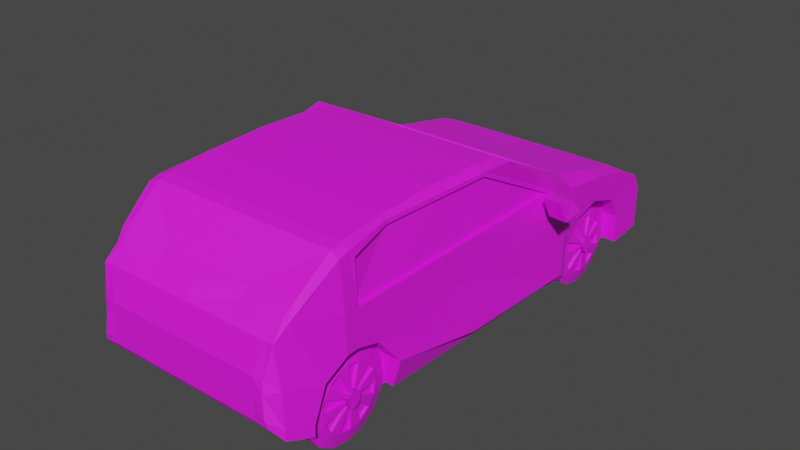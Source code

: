 # Source: car.blend  (saved by Blender 2.91.10; exported with 4.5.12 LTS)
import bpy
from mathutils import Matrix  # noqa: F401  (used for matrix-valued properties, if any)

bpy.ops.wm.read_factory_settings(use_empty=True)
scene = bpy.context.scene
scene.name = 'Scene'

# ---- collections
col_collection = bpy.data.collections.new('Collection'); scene.collection.children.link(col_collection)

# ---- images (referenced by path relative to the original .blend; pixels are not part of the script)
import os
ASSET_DIR = os.environ.get("B2B_ASSET_DIR", "")  # directory of the original .blend (textures are referenced by path, not embedded)
HERE = os.path.dirname(os.path.abspath(__file__))  # packed textures are extracted next to this script under _unpacked/

def load_image(name, relpath, width, height, colorspace="sRGB"):
    """Load a texture the original file referenced (path relative to the .blend, or extracted next to this script)."""
    p = next((c for c in (os.path.join(HERE, relpath), os.path.join(ASSET_DIR, relpath)) if relpath and os.path.exists(c)), "")
    if p:
        img = bpy.data.images.load(p, check_existing=True)
        img.name = name
    else:  # same state as the original file: an image datablock whose file is absent (Cycles renders it pink)
        img = bpy.data.images.new(name, width, height)
        img.source = "FILE"
        img.filepath = "//" + (relpath or name)
    img.colorspace_settings.name = colorspace
    return img
img_mask = load_image('mask', 'car.png', 1024, 1024, 'sRGB')

# ---- materials (node trees are filled in below, after node groups)
mat_car = bpy.data.materials.new('Car')

# ---- material node trees
mat_car.use_nodes = True; mat_car.node_tree.nodes.clear()
_N = mat_car.node_tree.nodes; _L = mat_car.node_tree.links
n0 = _N.new('ShaderNodeBsdfPrincipled'); n0.name = 'Principled BSDF'; n0.location = (10, 300)
n0.distribution = 'GGX'
n0.subsurface_method = 'BURLEY'
n0.inputs[2].default_value = 0.5648
n0.inputs[3].default_value = 1.45
n0.inputs[13].default_value = 1.0
n0.inputs[27].default_value = (0.0, 0.0, 0.0, 1.0)
n0.inputs[28].default_value = 1.0
n1 = _N.new('ShaderNodeOutputMaterial'); n1.name = 'Material Output'; n1.location = (300, 300)
n2 = _N.new('ShaderNodeTexImage'); n2.name = 'Image Texture'; n2.location = (-280, 280)
n2.image = img_mask
_L.new(n0.outputs[0], n1.inputs[0])
_L.new(n2.outputs[0], n0.inputs[0])
n1.is_active_output = True

# ---- world
world_world = bpy.data.worlds.new('World'); scene.world = world_world
world_world.use_nodes = True; world_world.node_tree.nodes.clear()
_N = world_world.node_tree.nodes; _L = world_world.node_tree.links
n0 = _N.new('ShaderNodeOutputWorld'); n0.name = 'World Output'; n0.location = (300, 300)
n1 = _N.new('ShaderNodeBackground'); n1.name = 'Background'; n1.location = (10, 300)
n1.inputs[0].default_value = (0.05088, 0.05088, 0.05088, 1.0)
_L.new(n1.outputs[0], n0.inputs[0])
n0.is_active_output = True
world_world.color = (0.05088, 0.05088, 0.05088)
world_world.use_sun_shadow = False
world_world.sun_shadow_jitter_overblur = 0.0

# ---- meshes
me_cube = bpy.data.meshes.new('Cube')
me_cube.from_pydata([(1.033, 1.458, 0.4883), (1.033, 1.156, -0.6462), (0.0, -1.223, -0.5847), (1.033, -1.223, -0.5847), (0.0, -1.87, -0.6113), (0.0, 1.156, -0.6462), (1.033, -1.87, -0.6113), (0.0, -1.748, -0.6462), (1.033, -1.748, -0.6462), (0.0, -2.377, 0.5811), (0.0, -2.213, -0.4927), (0.982, -2.355, 0.5899), (1.029, -2.261, -0.4958), (0.0, -2.519, 0.4492), (0.0, -2.516, -0.4199), (0.9547, -2.519, 0.4492), (0.9547, -2.516, -0.4199), (0.0, -2.61, 0.1428), (0.0, -2.608, -0.2912), (0.8583, -2.61, 0.1428), (0.8583, -2.608, -0.2912), (1.033, -1.223, 1.081), (0.0, -1.223, 1.081), (0.0, 0.06004, 1.081), (1.033, 0.3621, 1.049), (1.033, 0.06004, 1.081), (0.0, 0.3621, 1.049), (1.033, -1.734, 1.03), (0.0, -1.734, 1.03), (1.006, -2.257, 0.6947), (0.0, -2.246, 0.6742), (1.033, -1.857, 0.9981), (0.0, -1.857, 0.9981), (0.0, -2.609, -0.0009223), (1.033, -1.48, 0.02634), (1.033, -1.737, 0.09447), (1.034, -2.126, -0.04406), (0.8583, -2.609, -0.0009223), (1.033, -1.863, 0.08403), (0.0, -2.609, -0.2371), (1.033, -1.251, -0.2591), (1.033, -1.748, -0.5009), (1.03, -2.256, -0.371), (0.8583, -2.609, -0.2371), (1.033, -1.87, -0.4703), (1.135, 1.153, -0.6463), (1.135, -1.225, -0.5848), (1.047, -2.361, 0.5736), (1.087, -2.254, 0.681), (1.24, 1.322, -0.534), (1.156, -1.712, 0.9222), (1.183, -1.723, 0.4837), (1.208, 1.46, 0.3846), (1.184, 1.03, 0.4838), (1.184, -1.24, 0.4839), (1.194, 0.3575, 1.048), (1.24, -1.256, -0.2593), (1.084, -1.248, 0.9997), (1.188, -1.874, 0.468), (1.191, -2.261, -0.3712), (1.19, -2.266, -0.496), (1.032, -2.523, 0.449), (0.9702, -2.593, 0.1403), (1.116, -2.521, -0.3118), (1.116, -2.521, -0.4201), (0.9998, -2.632, -0.2226), (1.015, -2.617, -0.2914), (1.128, 0.04992, 0.986), (1.142, -1.885, 0.9596), (1.194, 1.691, -0.03627), (1.24, 1.337, 0.13), (1.194, -1.484, 0.02613), (1.194, -1.741, 0.09426), (1.195, -2.131, -0.04427), (1.101, -2.528, 0.05055), (0.9732, -2.614, -0.00113), (1.194, -1.868, 0.08382), (0.5165, -1.223, -0.5847), (0.5165, 1.156, -0.6462), (0.5165, -1.748, -0.6462), (0.5182, -2.353, 0.5826), (0.5146, -2.237, -0.4943), (0.4774, -2.519, 0.4492), (0.4774, -2.516, -0.4199), (0.4291, -2.61, 0.1428), (0.4291, -2.608, -0.2912), (0.5165, -1.223, 1.081), (0.5165, 0.3621, 1.049), (0.5165, 0.06004, 1.081), (0.5165, -1.734, 1.03), (0.5165, -2.246, 0.6742), (0.5165, -1.857, 0.9981), (0.5165, -1.87, -0.6113), (0.4291, -2.609, -0.0009223), (0.4291, -2.609, -0.2371), (0.5165, 1.443, 0.4591), (1.033, 1.443, 0.4591), (1.033, 0.3472, 1.02), (0.0, 1.443, 0.4591), (0.0, 0.3472, 1.02), (0.5165, 0.3472, 1.02), (1.033, -0.03332, -0.6154), (0.0, -0.03332, -0.6154), (0.0, -0.5813, 1.104), (1.033, -0.5813, 1.104), (1.135, -0.03621, -0.6156), (1.184, -0.04447, 0.4839), (1.106, -0.5966, 0.9929), (1.194, -0.1664, 0.07997), (1.24, -0.1832, -0.4846), (0.5165, -0.5813, 1.104), (0.5165, -0.03332, -0.6154), (1.142, -1.763, 0.9915), (1.188, -1.752, 0.468), (1.188, -0.04447, 0.468), (1.188, -1.24, 0.468), (1.102, -0.5961, 1.035), (1.079, -1.25, 1.042), (1.125, 0.05728, 1.028), (1.188, 1.151, 0.468), (1.053, -1.248, 0.9954), (1.153, -1.241, 0.4795), (1.154, -0.04478, 0.4796), (1.076, -0.5969, 0.9885), (1.114, -1.733, 0.9477), (1.152, -1.724, 0.4794), (1.098, 0.04961, 0.9817), (1.153, 1.03, 0.4795), (1.07, -1.292, -0.4162), (1.07, -1.328, -0.2334), (1.07, -1.432, -0.07842), (1.07, -1.587, 0.02514), (1.07, -1.77, 0.0615), (1.07, -1.952, 0.02514), (1.07, -2.107, -0.07842), (1.07, -2.211, -0.2334), (1.07, -2.247, -0.4162), (1.07, -2.211, -0.599), (1.07, -2.107, -0.754), (1.07, -1.952, -0.8575), (1.07, -1.77, -0.8939), (1.07, -1.587, -0.8575), (1.07, -1.432, -0.754), (1.07, -1.328, -0.599), (0.7247, -1.292, -0.4162), (0.7247, -1.328, -0.2334), (0.7247, -1.432, -0.07842), (0.7247, -1.587, 0.02514), (0.7247, -1.77, 0.0615), (0.7247, -1.952, 0.02514), (0.7247, -2.107, -0.07842), (0.7247, -2.211, -0.2334), (0.7247, -2.247, -0.4162), (0.7247, -2.211, -0.599), (0.7247, -2.107, -0.754), (0.7247, -1.952, -0.8575), (0.7247, -1.77, -0.8939), (0.7247, -1.587, -0.8575), (0.7247, -1.432, -0.754), (0.7247, -1.328, -0.599), (1.116, -1.442, -0.4162), (1.116, -1.467, -0.2907), (1.116, -1.538, -0.1843), (1.116, -1.644, -0.1132), (1.116, -1.77, -0.08828), (1.116, -1.895, -0.1132), (1.116, -2.002, -0.1843), (1.116, -2.073, -0.2907), (1.116, -2.098, -0.4162), (1.116, -2.073, -0.5417), (1.116, -2.002, -0.6481), (1.116, -1.895, -0.7192), (1.116, -1.77, -0.7441), (1.116, -1.644, -0.7192), (1.116, -1.538, -0.6481), (1.116, -1.467, -0.5417), (0.6786, -1.442, -0.4162), (0.6786, -1.467, -0.2907), (0.6786, -1.538, -0.1843), (0.6786, -1.644, -0.1132), (0.6786, -1.77, -0.08828), (0.6786, -1.895, -0.1132), (0.6786, -2.002, -0.1843), (0.6786, -2.073, -0.2907), (0.6786, -2.098, -0.4162), (0.6786, -2.073, -0.5417), (0.6786, -2.002, -0.6481), (0.6786, -1.895, -0.7192), (0.6786, -1.77, -0.7441), (0.6786, -1.644, -0.7192), (0.6786, -1.538, -0.6481), (0.6786, -1.467, -0.5417), (1.116, -1.443, -0.4057), (1.116, -1.468, -0.2802), (1.116, -1.539, -0.1739), (1.116, -1.646, -0.1028), (1.116, -1.771, -0.07782), (1.116, -1.897, -0.1028), (1.116, -2.003, -0.1739), (1.116, -2.074, -0.2802), (1.116, -2.099, -0.4057), (1.116, -2.074, -0.5312), (1.116, -2.003, -0.6376), (1.116, -1.897, -0.7087), (1.116, -1.771, -0.7337), (1.116, -1.646, -0.7087), (1.116, -1.539, -0.6376), (1.116, -1.468, -0.5312), (0.6786, -1.443, -0.4057), (0.6786, -1.468, -0.2802), (0.6786, -1.539, -0.1739), (0.6786, -1.646, -0.1028), (0.6786, -1.771, -0.07782), (0.6786, -1.897, -0.1028), (0.6786, -2.003, -0.1739), (0.6786, -2.074, -0.2802), (0.6786, -2.099, -0.4057), (0.6786, -2.074, -0.5312), (0.6786, -2.003, -0.6376), (0.6786, -1.897, -0.7087), (0.6786, -1.771, -0.7337), (0.6786, -1.646, -0.7087), (0.6786, -1.539, -0.6376), (0.6786, -1.468, -0.5312), (1.088, -1.443, -0.4057), (1.088, -1.468, -0.2802), (1.088, -1.539, -0.1739), (1.088, -1.646, -0.1028), (1.088, -1.771, -0.07782), (1.088, -1.897, -0.1028), (1.088, -2.003, -0.1739), (1.088, -2.074, -0.2802), (1.088, -2.099, -0.4057), (1.088, -2.074, -0.5312), (1.088, -2.003, -0.6376), (1.088, -1.897, -0.7087), (1.088, -1.771, -0.7337), (1.088, -1.646, -0.7087), (1.088, -1.539, -0.6376), (1.088, -1.468, -0.5312), (0.7064, -1.443, -0.4057), (0.7064, -1.468, -0.2802), (0.7064, -1.539, -0.1739), (0.7064, -1.646, -0.1028), (0.7064, -1.771, -0.07782), (0.7064, -1.897, -0.1028), (0.7064, -2.003, -0.1739), (0.7064, -2.074, -0.2802), (0.7064, -2.099, -0.4057), (0.7064, -2.074, -0.5312), (0.7064, -2.003, -0.6376), (0.7064, -1.897, -0.7087), (0.7064, -1.771, -0.7337), (0.7064, -1.646, -0.7087), (0.7064, -1.539, -0.6376), (0.7064, -1.468, -0.5312), (1.109, -1.698, -0.4057), (1.109, -1.704, -0.3723), (1.109, -1.72, -0.344), (1.109, -1.743, -0.3251), (1.109, -1.771, -0.3185), (1.109, -1.799, -0.3251), (1.109, -1.823, -0.344), (1.109, -1.839, -0.3723), (1.109, -1.844, -0.4057), (1.109, -1.839, -0.4391), (1.109, -1.823, -0.4674), (1.109, -1.799, -0.4864), (1.109, -1.771, -0.493), (1.109, -1.743, -0.4864), (1.109, -1.72, -0.4674), (1.109, -1.704, -0.4391), (0.6853, -1.698, -0.4057), (0.6853, -1.704, -0.3723), (0.6853, -1.72, -0.344), (0.6853, -1.743, -0.3251), (0.6853, -1.771, -0.3185), (0.6853, -1.799, -0.3251), (0.6853, -1.823, -0.344), (0.6853, -1.839, -0.3723), (0.6853, -1.844, -0.4057), (0.6853, -1.839, -0.4391), (0.6853, -1.823, -0.4674), (0.6853, -1.799, -0.4864), (0.6853, -1.771, -0.493), (0.6853, -1.743, -0.4864), (0.6853, -1.72, -0.4674), (0.6853, -1.704, -0.4391), (1.171, -1.698, -0.4057), (1.171, -1.704, -0.3723), (1.171, -1.72, -0.344), (1.171, -1.743, -0.3251), (1.171, -1.771, -0.3185), (1.171, -1.799, -0.3251), (1.171, -1.823, -0.344), (1.171, -1.839, -0.3723), (1.171, -1.844, -0.4057), (1.171, -1.839, -0.4391), (1.171, -1.823, -0.4674), (1.171, -1.799, -0.4864), (1.171, -1.771, -0.493), (1.171, -1.743, -0.4864), (1.171, -1.72, -0.4674), (1.171, -1.704, -0.4391), (0.6236, -1.698, -0.4057), (0.6236, -1.704, -0.3723), (0.6236, -1.72, -0.344), (0.6236, -1.743, -0.3251), (0.6236, -1.771, -0.3185), (0.6236, -1.799, -0.3251), (0.6236, -1.823, -0.344), (0.6236, -1.839, -0.3723), (0.6236, -1.844, -0.4057), (0.6236, -1.839, -0.4391), (0.6236, -1.823, -0.4674), (0.6236, -1.799, -0.4864), (0.6236, -1.771, -0.493), (0.6236, -1.743, -0.4864), (0.6236, -1.72, -0.4674), (0.6236, -1.704, -0.4391), (1.142, -1.703, -0.3773), (1.142, -1.697, -0.4057), (1.142, -1.743, -0.3371), (1.142, -1.719, -0.3532), (1.142, -1.8, -0.3371), (1.142, -1.771, -0.3315), (1.142, -1.84, -0.3773), (1.142, -1.824, -0.3532), (1.142, -1.84, -0.4342), (1.142, -1.846, -0.4057), (1.142, -1.8, -0.4743), (1.142, -1.824, -0.4582), (1.142, -1.743, -0.4743), (1.142, -1.771, -0.48), (1.142, -1.703, -0.4342), (1.142, -1.719, -0.4582), (1.062, -1.703, -0.3773), (1.062, -1.697, -0.4057), (1.062, -1.719, -0.4582), (1.062, -1.743, -0.4743), (1.062, -1.771, -0.48), (1.062, -1.8, -0.4743), (1.062, -1.824, -0.4582), (1.062, -1.84, -0.4342), (1.062, -1.846, -0.4057), (1.062, -1.743, -0.3371), (1.062, -1.719, -0.3532), (1.062, -1.8, -0.3371), (1.062, -1.771, -0.3315), (1.062, -1.84, -0.3773), (1.062, -1.824, -0.3532), (1.062, -1.703, -0.4342), (1.229, 1.036, 0.3398), (1.209, 0.9859, 0.4778), (1.228, 1.083, 0.4654), (1.271, 1.189, 0.3746), (1.305, 0.9218, 0.3644), (1.286, 0.872, 0.5024), (1.305, 0.9691, 0.49), (1.347, 1.076, 0.3992), (1.311, 0.8983, 0.3231), (1.28, 0.8204, 0.539), (1.357, 1.004, 0.5196), (1.395, 1.09, 0.3884), (1.536, 0.8417, 0.3454), (1.505, 0.7638, 0.5613), (1.516, 0.9645, 0.5311), (1.554, 1.05, 0.3999)], [], [(29, 11, 47, 48), (77, 3, 8, 79), (43, 20, 66, 65), (36, 38, 76, 73), (12, 42, 59, 60), (111, 101, 3, 77), (80, 11, 29, 90), (81, 12, 16, 83), (87, 24, 97, 100), (92, 6, 12, 81), (83, 16, 20, 85), (80, 9, 13, 82), (93, 84, 17, 33), (82, 13, 17, 84), (40, 3, 46, 56), (110, 103, 22, 86), (86, 22, 28, 89), (87, 26, 23, 88), (91, 32, 30, 90), (101, 1, 45, 105), (89, 28, 32, 91), (79, 8, 6, 92), (0, 24, 55, 52), (41, 35, 38, 44), (11, 15, 61, 47), (35, 34, 71, 72), (94, 93, 33, 39), (40, 34, 35, 41), (104, 21, 117, 116), (27, 31, 68, 112), (37, 43, 65, 75), (44, 38, 36, 42), (6, 44, 42, 12), (16, 12, 60, 64), (19, 37, 75, 62), (3, 40, 41, 8), (24, 25, 118, 55), (85, 94, 39, 18), (8, 41, 44, 6), (42, 36, 73, 59), (107, 57, 120, 123), (76, 58, 47, 73), (69, 52, 119, 70), (119, 52, 55, 118), (108, 114, 115, 71), (71, 115, 113, 72), (73, 47, 61, 74), (74, 61, 62, 75), (53, 67, 126, 127), (58, 113, 112, 68), (47, 58, 68, 48), (72, 113, 58, 76), (63, 74, 75, 65), (59, 73, 74, 63), (109, 108, 71, 56), (105, 109, 56, 46), (60, 59, 63, 64), (64, 63, 65, 66), (21, 27, 112, 117), (38, 35, 72, 76), (20, 16, 64, 66), (31, 29, 48, 68), (15, 19, 62, 61), (34, 40, 56, 71), (20, 43, 94, 85), (43, 37, 93, 94), (7, 79, 92, 4), (27, 89, 91, 31), (31, 91, 90, 29), (24, 87, 88, 25), (21, 86, 89, 27), (104, 110, 86, 21), (15, 82, 84, 19), (37, 19, 84, 93), (11, 80, 82, 15), (14, 83, 85, 18), (4, 92, 81, 10), (24, 0, 96, 97), (10, 81, 83, 14), (9, 80, 90, 30), (102, 111, 77, 2), (2, 77, 79, 7), (95, 98, 99, 100), (96, 95, 100, 97), (26, 87, 100, 99), (5, 78, 111, 102), (25, 88, 110, 104), (45, 49, 109, 105), (49, 70, 108, 109), (70, 119, 114, 108), (67, 107, 123, 126), (25, 104, 116, 118), (3, 101, 105, 46), (88, 23, 103, 110), (78, 1, 101, 111), (51, 50, 112, 113), (106, 54, 115, 114), (54, 51, 113, 115), (57, 107, 116, 117), (50, 57, 117, 112), (67, 53, 119, 118), (53, 106, 114, 119), (107, 67, 118, 116), (122, 127, 126, 123), (125, 121, 120, 124), (121, 122, 123, 120), (54, 106, 122, 121), (106, 53, 127, 122), (57, 50, 124, 120), (51, 54, 121, 125), (50, 51, 125, 124), (128, 144, 159, 143), (137, 153, 152, 136), (130, 146, 145, 129), (138, 154, 153, 137), (131, 147, 146, 130), (139, 155, 154, 138), (132, 148, 147, 131), (140, 156, 155, 139), (133, 149, 148, 132), (141, 157, 156, 140), (134, 150, 149, 133), (142, 158, 157, 141), (135, 151, 150, 134), (143, 159, 158, 142), (136, 152, 151, 135), (129, 145, 144, 128), (176, 177, 209, 208), (189, 190, 222, 221), (163, 162, 194, 195), (160, 175, 207, 192), (188, 189, 221, 220), (162, 161, 193, 194), (175, 174, 206, 207), (187, 188, 220, 219), (161, 160, 192, 193), (174, 173, 205, 206), (186, 187, 219, 218), (173, 172, 204, 205), (185, 186, 218, 217), (172, 171, 203, 204), (184, 185, 217, 216), (171, 170, 202, 203), (159, 144, 176, 191), (146, 147, 179, 178), (134, 133, 165, 166), (147, 148, 180, 179), (135, 134, 166, 167), (148, 149, 181, 180), (136, 135, 167, 168), (149, 150, 182, 181), (137, 136, 168, 169), (150, 151, 183, 182), (138, 137, 169, 170), (151, 152, 184, 183), (139, 138, 170, 171), (152, 153, 185, 184), (140, 139, 171, 172), (153, 154, 186, 185), (141, 140, 172, 173), (154, 155, 187, 186), (142, 141, 173, 174), (129, 128, 160, 161), (155, 156, 188, 187), (143, 142, 174, 175), (130, 129, 161, 162), (156, 157, 189, 188), (128, 143, 175, 160), (131, 130, 162, 163), (157, 158, 190, 189), (144, 145, 177, 176), (132, 131, 163, 164), (158, 159, 191, 190), (145, 146, 178, 177), (133, 132, 164, 165), (220, 221, 253, 252), (194, 193, 225, 226), (238, 239, 351, 338), (219, 220, 252, 251), (224, 225, 336, 337), (206, 205, 237, 238), (218, 219, 251, 250), (237, 205, 332, 339), (217, 218, 250, 249), (204, 203, 235, 236), (216, 217, 249, 248), (203, 202, 331, 330), (215, 216, 248, 247), (202, 201, 233, 234), (214, 215, 247, 246), (236, 237, 339, 340), (164, 163, 195, 196), (190, 191, 223, 222), (177, 178, 210, 209), (165, 164, 196, 197), (191, 176, 208, 223), (178, 179, 211, 210), (166, 165, 197, 198), (179, 180, 212, 211), (167, 166, 198, 199), (180, 181, 213, 212), (168, 167, 199, 200), (181, 182, 214, 213), (169, 168, 200, 201), (182, 183, 215, 214), (170, 169, 201, 202), (183, 184, 216, 215), (254, 255, 287, 286), (228, 227, 259, 260), (240, 241, 273, 272), (253, 254, 286, 285), (227, 226, 258, 259), (224, 239, 271, 256), (252, 253, 285, 284), (226, 225, 257, 258), (239, 238, 270, 271), (251, 252, 284, 283), (225, 224, 256, 257), (238, 237, 269, 270), (250, 251, 283, 282), (237, 236, 268, 269), (249, 250, 282, 281), (236, 235, 267, 268), (192, 207, 239, 224), (206, 238, 338, 335), (221, 222, 254, 253), (208, 209, 241, 240), (196, 195, 227, 228), (222, 223, 255, 254), (209, 210, 242, 241), (201, 200, 329, 328), (223, 208, 240, 255), (210, 211, 243, 242), (198, 197, 229, 230), (211, 212, 244, 243), (227, 195, 322, 345), (212, 213, 245, 244), (200, 199, 231, 232), (213, 214, 246, 245), (263, 262, 294, 295), (275, 276, 308, 307), (262, 261, 293, 294), (274, 275, 307, 306), (287, 272, 304, 319), (261, 260, 292, 293), (273, 274, 306, 305), (286, 287, 319, 318), (260, 259, 291, 292), (272, 273, 305, 304), (285, 286, 318, 317), (259, 258, 290, 291), (256, 271, 303, 288), (284, 285, 317, 316), (258, 257, 289, 290), (271, 270, 302, 303), (241, 242, 274, 273), (229, 228, 260, 261), (255, 240, 272, 287), (242, 243, 275, 274), (230, 229, 261, 262), (243, 244, 276, 275), (231, 230, 262, 263), (244, 245, 277, 276), (232, 231, 263, 264), (245, 246, 278, 277), (233, 232, 264, 265), (246, 247, 279, 278), (234, 233, 265, 266), (247, 248, 280, 279), (235, 234, 266, 267), (248, 249, 281, 280), (288, 303, 319, 304), (297, 296, 312, 313), (290, 289, 305, 306), (298, 297, 313, 314), (291, 290, 306, 307), (299, 298, 314, 315), (292, 291, 307, 308), (300, 299, 315, 316), (293, 292, 308, 309), (301, 300, 316, 317), (294, 293, 309, 310), (302, 301, 317, 318), (295, 294, 310, 311), (303, 302, 318, 319), (296, 295, 311, 312), (289, 288, 304, 305), (276, 277, 309, 308), (264, 263, 295, 296), (277, 278, 310, 309), (265, 264, 296, 297), (278, 279, 311, 310), (266, 265, 297, 298), (279, 280, 312, 311), (267, 266, 298, 299), (280, 281, 313, 312), (268, 267, 299, 300), (281, 282, 314, 313), (269, 268, 300, 301), (282, 283, 315, 314), (270, 269, 301, 302), (257, 256, 288, 289), (283, 284, 316, 315), (290, 289, 288, 303, 302, 301, 300, 299, 298, 297, 296, 295, 294, 293, 292, 291), (305, 306, 307, 308, 309, 310, 311, 312, 313, 314, 315, 316, 317, 318, 319, 304), (334, 335, 338, 351), (320, 321, 337, 336), (332, 333, 340, 339), (330, 331, 342, 341), (328, 329, 344, 343), (322, 323, 346, 345), (324, 325, 348, 347), (326, 327, 350, 349), (196, 228, 348, 325), (205, 204, 333, 332), (204, 236, 340, 333), (226, 227, 345, 346), (193, 192, 321, 320), (207, 206, 335, 334), (235, 203, 330, 341), (228, 229, 347, 348), (229, 197, 324, 347), (195, 194, 323, 322), (202, 234, 342, 331), (230, 231, 349, 350), (198, 230, 350, 327), (197, 196, 325, 324), (239, 207, 334, 351), (232, 233, 343, 344), (231, 199, 326, 349), (194, 226, 346, 323), (233, 201, 328, 343), (199, 198, 327, 326), (225, 193, 320, 336), (200, 232, 344, 329), (234, 235, 341, 342), (192, 224, 337, 321), (352, 353, 354, 355), (358, 357, 361, 362), (353, 352, 356, 357), (354, 353, 357, 358), (355, 354, 358, 359), (352, 355, 359, 356), (362, 361, 365, 366), (359, 358, 362, 363), (356, 359, 363, 360), (357, 356, 360, 361), (364, 367, 366, 365), (363, 362, 366, 367), (360, 363, 367, 364), (361, 360, 364, 365)])
_uv = me_cube.uv_layers.new(name='UVMap')
_uv.uv.foreach_set('vector', [0.3505, 0.1835, 0.3491, 0.1914, 0.3532, 0.1921, 0.3556, 0.1836, 0.2018, 0.1, 0.234, 0.09997, 0.234, 0.06703, 0.2017, 0.06706, 0.1816, 0.461, 0.1783, 0.461, 0.1784, 0.4707, 0.1827, 0.4698, 0.6682, 0.06221, 0.6683, 0.04475, 0.6583, 0.04497, 0.6582, 0.06244, 0.7583, 0.9083, 0.7642, 0.9082, 0.7642, 0.8981, 0.7583, 0.8983, 0.2017, 0.1729, 0.234, 0.1729, 0.234, 0.09997, 0.2018, 0.1, 0.3202, 0.1915, 0.3491, 0.1914, 0.3505, 0.1835, 0.32, 0.1834, 0.2017, 0.03845, 0.2338, 0.03692, 0.2292, 0.02201, 0.1994, 0.02204, 0.7011, 0.1727, 0.7011, 0.2049, 0.7023, 0.2049, 0.7023, 0.1727, 0.2018, 0.05989, 0.234, 0.05986, 0.2338, 0.03692, 0.2017, 0.03845, 0.1695, 0.4372, 0.1695, 0.4669, 0.1783, 0.461, 0.1783, 0.4342, 0.3202, 0.1915, 0.2879, 0.1931, 0.288, 0.2041, 0.3177, 0.204, 0.1962, 0.4342, 0.2051, 0.4342, 0.2051, 0.4074, 0.1962, 0.4074, 0.2231, 0.4371, 0.2231, 0.4074, 0.2051, 0.4074, 0.2051, 0.4342, 0.5857, 0.6627, 0.5857, 0.6424, 0.5794, 0.6424, 0.5728, 0.6627, 0.3197, 0.07644, 0.2874, 0.07658, 0.2875, 0.1149, 0.3197, 0.1148, 0.3197, 0.1148, 0.2875, 0.1149, 0.2876, 0.1462, 0.3198, 0.146, 0.3196, 0.02185, 0.2874, 0.02199, 0.2874, 0.03918, 0.3196, 0.03905, 0.3198, 0.1539, 0.2876, 0.154, 0.2878, 0.1835, 0.32, 0.1834, 0.234, 0.1729, 0.2339, 0.2457, 0.2403, 0.2456, 0.2403, 0.1727, 0.3198, 0.146, 0.2876, 0.1462, 0.2876, 0.154, 0.3198, 0.1539, 0.2017, 0.06706, 0.234, 0.06703, 0.234, 0.05986, 0.2018, 0.05989, 0.5665, 0.2528, 0.5673, 0.323, 0.5773, 0.323, 0.5773, 0.2476, 0.2827, 0.4952, 0.3196, 0.4991, 0.3197, 0.4912, 0.2853, 0.4878, 0.3491, 0.1914, 0.3475, 0.2039, 0.3524, 0.2041, 0.3532, 0.1921, 0.6684, 0.03685, 0.6685, 0.02172, 0.6585, 0.02194, 0.6583, 0.03707, 0.1816, 0.4342, 0.1962, 0.4342, 0.1962, 0.4074, 0.1816, 0.4074, 0.295, 0.5274, 0.314, 0.5147, 0.3196, 0.4991, 0.2827, 0.4952, 0.3519, 0.07631, 0.3519, 0.1146, 0.3548, 0.117, 0.3562, 0.07854, 0.352, 0.1459, 0.352, 0.1537, 0.3589, 0.1562, 0.3588, 0.1483, 0.1962, 0.4609, 0.1816, 0.461, 0.1827, 0.4698, 0.1962, 0.4681, 0.2853, 0.4878, 0.3197, 0.4912, 0.3131, 0.4742, 0.2935, 0.4643, 0.2765, 0.487, 0.2853, 0.4878, 0.2935, 0.4643, 0.2858, 0.4633, 0.2292, 0.02201, 0.2338, 0.03692, 0.2438, 0.03663, 0.2392, 0.02172, 0.2051, 0.4609, 0.1962, 0.4609, 0.1962, 0.4681, 0.2047, 0.4679, 0.2746, 0.5274, 0.295, 0.5274, 0.2827, 0.4952, 0.2737, 0.4944, 0.3518, 0.02172, 0.3518, 0.03891, 0.3576, 0.0401, 0.3619, 0.02195, 0.1783, 0.4342, 0.1816, 0.4342, 0.1816, 0.4074, 0.1783, 0.4074, 0.2737, 0.4944, 0.2827, 0.4952, 0.2853, 0.4878, 0.2765, 0.487, 0.6685, 0.07352, 0.6682, 0.06221, 0.6582, 0.06244, 0.6585, 0.07374, 0.4739, 0.318, 0.4729, 0.2779, 0.471, 0.2779, 0.472, 0.3179, 0.08544, 0.3283, 0.0615, 0.3294, 0.05561, 0.36, 0.09385, 0.3445, 0.08719, 0.1063, 0.06134, 0.1213, 0.05662, 0.1407, 0.07743, 0.1286, 0.05662, 0.1407, 0.06134, 0.1213, 0.02172, 0.1912, 0.0234, 0.2099, 0.08294, 0.2223, 0.05855, 0.2153, 0.06048, 0.2898, 0.08842, 0.3043, 0.08842, 0.3043, 0.06048, 0.2898, 0.06131, 0.3218, 0.08459, 0.3205, 0.09385, 0.3445, 0.05561, 0.36, 0.06363, 0.3699, 0.08852, 0.3695, 0.1986, 0.476, 0.2231, 0.4717, 0.2047, 0.4679, 0.1962, 0.4681, 0.4776, 0.413, 0.4749, 0.3577, 0.473, 0.3576, 0.4757, 0.4129, 0.0615, 0.3294, 0.06131, 0.3218, 0.02866, 0.3233, 0.03084, 0.3309, 0.05561, 0.36, 0.0615, 0.3294, 0.03084, 0.3309, 0.04876, 0.3535, 0.08459, 0.3205, 0.06131, 0.3218, 0.0615, 0.3294, 0.08544, 0.3283, 0.1762, 0.477, 0.1986, 0.476, 0.1962, 0.4681, 0.1827, 0.4698, 0.1144, 0.3521, 0.09385, 0.3445, 0.08852, 0.3695, 0.1111, 0.3685, 0.1182, 0.2224, 0.08294, 0.2223, 0.08842, 0.3043, 0.1059, 0.2896, 0.126, 0.2131, 0.1182, 0.2224, 0.1059, 0.2896, 0.126, 0.2872, 0.1222, 0.3522, 0.1144, 0.3521, 0.1111, 0.3685, 0.1179, 0.3683, 0.1695, 0.477, 0.1762, 0.477, 0.1827, 0.4698, 0.1784, 0.4707, 0.3519, 0.1146, 0.352, 0.1459, 0.3588, 0.1483, 0.3548, 0.117, 0.6683, 0.04475, 0.6684, 0.03685, 0.6583, 0.03707, 0.6583, 0.04497, 0.1783, 0.461, 0.1695, 0.4669, 0.1695, 0.477, 0.1784, 0.4707, 0.352, 0.1537, 0.3505, 0.1835, 0.3556, 0.1836, 0.3589, 0.1562, 0.2231, 0.4669, 0.2051, 0.4609, 0.2047, 0.4679, 0.2231, 0.4717, 0.5856, 0.6824, 0.5857, 0.6627, 0.5728, 0.6627, 0.5756, 0.6825, 0.1783, 0.461, 0.1816, 0.461, 0.1816, 0.4342, 0.1783, 0.4342, 0.1816, 0.461, 0.1962, 0.4609, 0.1962, 0.4342, 0.1816, 0.4342, 0.1695, 0.06709, 0.2017, 0.06706, 0.2018, 0.05989, 0.1696, 0.05992, 0.352, 0.1459, 0.3198, 0.146, 0.3198, 0.1539, 0.352, 0.1537, 0.352, 0.1537, 0.3198, 0.1539, 0.32, 0.1834, 0.3505, 0.1835, 0.3518, 0.02172, 0.3196, 0.02185, 0.3196, 0.03905, 0.3518, 0.03891, 0.3519, 0.1146, 0.3197, 0.1148, 0.3198, 0.146, 0.352, 0.1459, 0.3519, 0.07631, 0.3197, 0.07644, 0.3197, 0.1148, 0.3519, 0.1146, 0.2231, 0.4669, 0.2231, 0.4371, 0.2051, 0.4342, 0.2051, 0.4609, 0.1962, 0.4609, 0.2051, 0.4609, 0.2051, 0.4342, 0.1962, 0.4342, 0.3491, 0.1914, 0.3202, 0.1915, 0.3177, 0.204, 0.3475, 0.2039, 0.1695, 0.4074, 0.1695, 0.4372, 0.1783, 0.4342, 0.1783, 0.4074, 0.1696, 0.05992, 0.2018, 0.05989, 0.2017, 0.03845, 0.1696, 0.03997, 0.6336, 0.4085, 0.6336, 0.3317, 0.6315, 0.3317, 0.6315, 0.4085, 0.1696, 0.03997, 0.2017, 0.03845, 0.1994, 0.02204, 0.1696, 0.02207, 0.2879, 0.1931, 0.3202, 0.1915, 0.32, 0.1834, 0.2878, 0.1835, 0.1695, 0.1729, 0.2017, 0.1729, 0.2018, 0.1, 0.1696, 0.1, 0.1696, 0.1, 0.2018, 0.1, 0.2017, 0.06706, 0.1695, 0.06709, 0.3953, 0.2476, 0.3631, 0.2476, 0.3631, 0.3177, 0.3953, 0.3177, 0.4275, 0.2476, 0.3953, 0.2476, 0.3953, 0.3177, 0.4275, 0.3177, 0.7011, 0.1405, 0.7011, 0.1727, 0.7023, 0.1727, 0.7023, 0.1405, 0.1695, 0.2458, 0.2017, 0.2458, 0.2017, 0.1729, 0.1695, 0.1729, 0.3518, 0.03891, 0.3196, 0.03905, 0.3197, 0.07644, 0.3519, 0.07631, 0.126, 0.1389, 0.1188, 0.1285, 0.1182, 0.2224, 0.126, 0.2131, 0.1188, 0.1285, 0.07743, 0.1286, 0.08294, 0.2223, 0.1182, 0.2224, 0.07743, 0.1286, 0.05662, 0.1407, 0.05855, 0.2153, 0.08294, 0.2223, 0.4749, 0.3577, 0.4739, 0.318, 0.472, 0.3179, 0.473, 0.3576, 0.3518, 0.03891, 0.3519, 0.07631, 0.3562, 0.07854, 0.3576, 0.0401, 0.234, 0.09997, 0.234, 0.1729, 0.2403, 0.1727, 0.2404, 0.09978, 0.3196, 0.03905, 0.2874, 0.03918, 0.2874, 0.07658, 0.3197, 0.07644, 0.2017, 0.2458, 0.2339, 0.2457, 0.234, 0.1729, 0.2017, 0.1729, 0.06028, 0.32, 0.0329, 0.32, 0.02866, 0.3233, 0.06131, 0.3218, 0.05755, 0.2153, 0.05949, 0.2899, 0.06048, 0.2898, 0.05855, 0.2153, 0.05949, 0.2899, 0.06028, 0.32, 0.06131, 0.3218, 0.06048, 0.2898, 0.02727, 0.2912, 0.02667, 0.2506, 0.02401, 0.2506, 0.02462, 0.2914, 0.0329, 0.32, 0.02727, 0.2912, 0.02462, 0.2914, 0.02866, 0.3233, 0.02607, 0.2103, 0.05583, 0.1483, 0.05662, 0.1407, 0.0234, 0.2099, 0.05583, 0.1483, 0.05755, 0.2153, 0.05855, 0.2153, 0.05662, 0.1407, 0.02667, 0.2506, 0.02607, 0.2103, 0.0234, 0.2099, 0.02401, 0.2506, 0.3196, 0.3146, 0.3197, 0.2476, 0.2883, 0.3087, 0.2879, 0.349, 0.3197, 0.4193, 0.3196, 0.3891, 0.2874, 0.3897, 0.2904, 0.4199, 0.3196, 0.3891, 0.3196, 0.3146, 0.2879, 0.349, 0.2874, 0.3897, 0.5211, 0.2762, 0.5211, 0.3468, 0.523, 0.3467, 0.523, 0.2761, 0.5211, 0.3468, 0.5211, 0.4102, 0.523, 0.4101, 0.523, 0.3467, 0.4729, 0.2779, 0.4776, 0.2486, 0.475, 0.2476, 0.471, 0.2779, 0.5211, 0.2477, 0.5211, 0.2762, 0.523, 0.2761, 0.523, 0.2476, 0.7593, 0.7207, 0.7598, 0.7416, 0.7617, 0.7416, 0.7617, 0.7184, 0.09382, 0.6325, 0.1153, 0.6325, 0.1153, 0.6216, 0.09378, 0.6216, 0.6594, 0.4791, 0.6379, 0.4791, 0.6379, 0.4894, 0.6594, 0.4894, 0.09378, 0.6547, 0.1153, 0.6547, 0.1153, 0.6441, 0.09382, 0.6441, 0.6594, 0.4676, 0.6379, 0.4675, 0.6379, 0.4791, 0.6594, 0.4791, 0.5729, 0.4649, 0.5944, 0.465, 0.5944, 0.4565, 0.5729, 0.4564, 0.6594, 0.4564, 0.6379, 0.4564, 0.6379, 0.4675, 0.6594, 0.4676, 0.5728, 0.4758, 0.5944, 0.4758, 0.5944, 0.465, 0.5729, 0.4649, 0.5665, 0.3765, 0.588, 0.3765, 0.5881, 0.3665, 0.5666, 0.3665, 0.5728, 0.4874, 0.5944, 0.4875, 0.5944, 0.4758, 0.5728, 0.4758, 0.5665, 0.388, 0.588, 0.3881, 0.588, 0.3765, 0.5665, 0.3765, 0.5729, 0.498, 0.5944, 0.498, 0.5944, 0.4875, 0.5728, 0.4874, 0.5665, 0.3993, 0.588, 0.3993, 0.588, 0.3881, 0.5665, 0.388, 0.5729, 0.506, 0.5944, 0.506, 0.5944, 0.498, 0.5729, 0.498, 0.5666, 0.4085, 0.5881, 0.4085, 0.588, 0.3993, 0.5665, 0.3993, 0.6594, 0.4894, 0.6379, 0.4894, 0.6379, 0.4968, 0.6594, 0.4968, 0.09382, 0.6441, 0.1153, 0.6441, 0.1153, 0.6325, 0.09382, 0.6325, 0.3842, 0.6229, 0.3764, 0.6213, 0.3757, 0.6212, 0.3835, 0.6228, 0.5202, 0.4897, 0.5202, 0.4817, 0.5196, 0.4814, 0.5196, 0.4894, 0.1717, 0.6166, 0.1761, 0.61, 0.1755, 0.6101, 0.171, 0.6167, 0.071, 0.4385, 0.06795, 0.4312, 0.06797, 0.4318, 0.07103, 0.4392, 0.5171, 0.497, 0.5202, 0.4897, 0.5196, 0.4894, 0.5165, 0.4967, 0.1761, 0.61, 0.1828, 0.6055, 0.1821, 0.6056, 0.1755, 0.6101, 0.06795, 0.4312, 0.0623, 0.4255, 0.06233, 0.4262, 0.06797, 0.4318, 0.5115, 0.5027, 0.5171, 0.497, 0.5165, 0.4967, 0.5109, 0.5024, 0.1828, 0.6055, 0.1906, 0.604, 0.1899, 0.6041, 0.1821, 0.6056, 0.0623, 0.4255, 0.05493, 0.4225, 0.05496, 0.4231, 0.06233, 0.4262, 0.5041, 0.5057, 0.5115, 0.5027, 0.5109, 0.5024, 0.5035, 0.5054, 0.05493, 0.4225, 0.04695, 0.4225, 0.04698, 0.4231, 0.05496, 0.4231, 0.4961, 0.5057, 0.5041, 0.5057, 0.5035, 0.5054, 0.4955, 0.5054, 0.04695, 0.4225, 0.03958, 0.4255, 0.03961, 0.4262, 0.04698, 0.4231, 0.4888, 0.5027, 0.4961, 0.5057, 0.4955, 0.5054, 0.4882, 0.5024, 0.03958, 0.4255, 0.03394, 0.4312, 0.03396, 0.4318, 0.03961, 0.4262, 0.5249, 0.4691, 0.5167, 0.4609, 0.5115, 0.4687, 0.5171, 0.4743, 0.4944, 0.4564, 0.4836, 0.4609, 0.4888, 0.4687, 0.4961, 0.4656, 0.03439, 0.4673, 0.04513, 0.4717, 0.04695, 0.4626, 0.03958, 0.4595, 0.4836, 0.4609, 0.4754, 0.4691, 0.4831, 0.4743, 0.4888, 0.4687, 0.02617, 0.4591, 0.03439, 0.4673, 0.03958, 0.4595, 0.03394, 0.4539, 0.4754, 0.4691, 0.471, 0.4799, 0.4801, 0.4817, 0.4831, 0.4743, 0.02172, 0.4483, 0.02617, 0.4591, 0.03394, 0.4539, 0.03088, 0.4465, 0.471, 0.4799, 0.471, 0.4915, 0.4801, 0.4897, 0.4801, 0.4817, 0.02172, 0.4367, 0.02172, 0.4483, 0.03088, 0.4465, 0.03088, 0.4385, 0.471, 0.4915, 0.4754, 0.5022, 0.4831, 0.497, 0.4801, 0.4897, 0.02617, 0.426, 0.02172, 0.4367, 0.03088, 0.4385, 0.03394, 0.4312, 0.4754, 0.5022, 0.4836, 0.5104, 0.4888, 0.5027, 0.4831, 0.497, 0.03439, 0.4178, 0.02617, 0.426, 0.03394, 0.4312, 0.03958, 0.4255, 0.4836, 0.5104, 0.4944, 0.5149, 0.4961, 0.5057, 0.4888, 0.5027, 0.04513, 0.4133, 0.03439, 0.4178, 0.03958, 0.4255, 0.04695, 0.4225, 0.4944, 0.5149, 0.506, 0.5149, 0.5041, 0.5057, 0.4961, 0.5057, 0.05675, 0.4133, 0.04513, 0.4133, 0.04695, 0.4225, 0.05493, 0.4225, 0.506, 0.5149, 0.5167, 0.5104, 0.5115, 0.5027, 0.5041, 0.5057, 0.06749, 0.4178, 0.05675, 0.4133, 0.05493, 0.4225, 0.0623, 0.4255, 0.08016, 0.4483, 0.08016, 0.4367, 0.071, 0.4385, 0.071, 0.4465, 0.5167, 0.5104, 0.5249, 0.5022, 0.5171, 0.497, 0.5115, 0.5027, 0.07571, 0.426, 0.06749, 0.4178, 0.0623, 0.4255, 0.06795, 0.4312, 0.07571, 0.4591, 0.08016, 0.4483, 0.071, 0.4465, 0.06795, 0.4539, 0.5249, 0.5022, 0.5294, 0.4915, 0.5202, 0.4897, 0.5171, 0.497, 0.08016, 0.4367, 0.07571, 0.426, 0.06795, 0.4312, 0.071, 0.4385, 0.06749, 0.4673, 0.07571, 0.4591, 0.06795, 0.4539, 0.0623, 0.4595, 0.5294, 0.4915, 0.5294, 0.4799, 0.5202, 0.4817, 0.5202, 0.4897, 0.5167, 0.4609, 0.506, 0.4564, 0.5041, 0.4656, 0.5115, 0.4687, 0.05675, 0.4717, 0.06749, 0.4673, 0.0623, 0.4595, 0.05493, 0.4626, 0.5294, 0.4799, 0.5249, 0.4691, 0.5171, 0.4743, 0.5202, 0.4817, 0.506, 0.4564, 0.4944, 0.4564, 0.4961, 0.4656, 0.5041, 0.4656, 0.04513, 0.4717, 0.05675, 0.4717, 0.05493, 0.4626, 0.04695, 0.4626, 0.4237, 0.6796, 0.4237, 0.6876, 0.4254, 0.6876, 0.4254, 0.6796, 0.4739, 0.9264, 0.4739, 0.9185, 0.4721, 0.9185, 0.4721, 0.9264, 0.2209, 0.7657, 0.2289, 0.7657, 0.2258, 0.7502, 0.224, 0.7502, 0.4237, 0.6722, 0.4237, 0.6796, 0.4254, 0.6796, 0.4255, 0.6722, 0.7706, 0.3473, 0.7786, 0.3473, 0.7755, 0.3317, 0.7737, 0.3317, 0.9568, 0.7891, 0.9568, 0.7818, 0.955, 0.7818, 0.955, 0.7891, 0.4238, 0.6663, 0.4237, 0.6722, 0.4255, 0.6722, 0.4255, 0.6663, 0.5744, 0.8592, 0.5762, 0.8592, 0.5778, 0.8439, 0.5728, 0.8439, 0.1712, 0.8164, 0.1712, 0.8092, 0.1695, 0.8092, 0.1695, 0.8164, 0.9486, 0.4639, 0.9486, 0.4564, 0.9468, 0.4564, 0.9468, 0.4639, 0.1712, 0.8244, 0.1712, 0.8164, 0.1695, 0.8164, 0.1695, 0.8244, 0.03961, 0.4262, 0.03396, 0.4318, 0.04712, 0.4406, 0.0484, 0.4393, 0.1712, 0.8319, 0.1712, 0.8244, 0.1695, 0.8244, 0.1695, 0.8319, 0.9553, 0.8439, 0.9553, 0.8512, 0.9571, 0.8512, 0.9571, 0.8439, 0.7458, 0.163, 0.7458, 0.1693, 0.7476, 0.1693, 0.7475, 0.163, 0.7617, 0.03725, 0.7697, 0.03725, 0.7666, 0.02172, 0.7648, 0.02172, 0.1701, 0.6244, 0.1717, 0.6166, 0.171, 0.6167, 0.1695, 0.6245, 0.5202, 0.4817, 0.5171, 0.4743, 0.5165, 0.474, 0.5196, 0.4814, 0.3764, 0.6213, 0.3697, 0.6169, 0.3691, 0.6168, 0.3757, 0.6212, 0.1717, 0.6322, 0.1701, 0.6244, 0.1695, 0.6245, 0.171, 0.6323, 0.5171, 0.4743, 0.5115, 0.4687, 0.5109, 0.4684, 0.5165, 0.474, 0.3697, 0.6169, 0.3653, 0.6103, 0.3646, 0.6102, 0.3691, 0.6168, 0.1761, 0.6389, 0.1717, 0.6322, 0.171, 0.6323, 0.1755, 0.639, 0.3653, 0.6103, 0.3637, 0.6024, 0.3631, 0.6023, 0.3646, 0.6102, 0.1828, 0.6433, 0.1761, 0.6389, 0.1755, 0.639, 0.1821, 0.6434, 0.3637, 0.6024, 0.3653, 0.5946, 0.3646, 0.5945, 0.3631, 0.6023, 0.1906, 0.6449, 0.1828, 0.6433, 0.1821, 0.6434, 0.1899, 0.645, 0.3653, 0.5946, 0.3697, 0.588, 0.3691, 0.5879, 0.3646, 0.5945, 0.03088, 0.4385, 0.03088, 0.4465, 0.03091, 0.4472, 0.03091, 0.4392, 0.3697, 0.588, 0.3764, 0.5835, 0.3757, 0.5834, 0.3691, 0.5879, 0.03394, 0.4312, 0.03088, 0.4385, 0.03091, 0.4392, 0.03396, 0.4318, 0.3764, 0.5835, 0.3842, 0.582, 0.3835, 0.5819, 0.3757, 0.5834, 0.1695, 0.5445, 0.1725, 0.5518, 0.1855, 0.5428, 0.1846, 0.541, 0.04577, 0.5553, 0.05314, 0.5522, 0.04447, 0.5398, 0.04284, 0.5406, 0.1782, 0.5575, 0.1856, 0.5605, 0.189, 0.5451, 0.187, 0.5443, 0.1695, 0.5365, 0.1695, 0.5445, 0.1846, 0.541, 0.1844, 0.5391, 0.05314, 0.5522, 0.05878, 0.5466, 0.04568, 0.5384, 0.04447, 0.5398, 0.06183, 0.5312, 0.05878, 0.5239, 0.04549, 0.5324, 0.04624, 0.5344, 0.1725, 0.5291, 0.1695, 0.5365, 0.1844, 0.5391, 0.185, 0.5375, 0.05878, 0.5466, 0.06183, 0.5392, 0.0463, 0.5365, 0.04568, 0.5384, 0.05878, 0.5239, 0.05314, 0.5182, 0.04418, 0.5308, 0.04549, 0.5324, 0.1782, 0.5235, 0.1725, 0.5291, 0.185, 0.5375, 0.1863, 0.5362, 0.06183, 0.5392, 0.06183, 0.5312, 0.04624, 0.5344, 0.0463, 0.5365, 0.05314, 0.5182, 0.04577, 0.5152, 0.0425, 0.53, 0.04418, 0.5308, 0.1856, 0.5204, 0.1782, 0.5235, 0.1863, 0.5362, 0.1881, 0.5357, 0.04577, 0.5152, 0.03779, 0.5152, 0.04072, 0.5299, 0.0425, 0.53, 0.1935, 0.5204, 0.1856, 0.5204, 0.1881, 0.5357, 0.1902, 0.5358, 0.03779, 0.5152, 0.03041, 0.5182, 0.03909, 0.5306, 0.04072, 0.5299, 0.7601, 0.9569, 0.7601, 0.9518, 0.7583, 0.9518, 0.7583, 0.9569, 0.838, 0.5403, 0.8363, 0.5403, 0.8346, 0.556, 0.8396, 0.556, 0.4237, 0.6876, 0.4237, 0.6949, 0.4255, 0.6949, 0.4254, 0.6876, 0.7551, 0.4791, 0.7551, 0.472, 0.7534, 0.472, 0.7534, 0.4791, 0.8107, 0.9516, 0.8107, 0.9585, 0.8125, 0.9585, 0.8125, 0.9516, 0.4237, 0.6949, 0.4238, 0.7003, 0.4255, 0.7003, 0.4255, 0.6949, 0.7551, 0.472, 0.7551, 0.4641, 0.7534, 0.4641, 0.7534, 0.472, 0.03091, 0.4392, 0.03091, 0.4472, 0.04643, 0.4441, 0.04643, 0.4423, 0.7551, 0.4842, 0.7551, 0.4791, 0.7534, 0.4791, 0.7534, 0.4842, 0.7551, 0.4641, 0.7551, 0.4564, 0.7534, 0.4564, 0.7534, 0.4641, 0.9393, 0.1405, 0.9393, 0.1482, 0.941, 0.1482, 0.941, 0.1405, 0.7458, 0.1405, 0.7458, 0.1474, 0.7475, 0.1474, 0.7476, 0.1405, 0.5761, 0.9027, 0.5744, 0.9027, 0.5728, 0.911, 0.5778, 0.911, 0.7458, 0.1474, 0.7458, 0.1553, 0.7475, 0.1553, 0.7475, 0.1474, 0.9393, 0.1916, 0.9393, 0.1991, 0.941, 0.1991, 0.941, 0.1916, 0.7458, 0.1553, 0.7458, 0.163, 0.7475, 0.163, 0.7475, 0.1553, 0.9354, 0.5466, 0.9353, 0.5454, 0.9315, 0.5454, 0.9315, 0.5466, 0.4237, 0.918, 0.4237, 0.9197, 0.4276, 0.9197, 0.4276, 0.9181, 0.9353, 0.5454, 0.9353, 0.5437, 0.9315, 0.5437, 0.9315, 0.5454, 0.9116, 0.7832, 0.9116, 0.7818, 0.9078, 0.7818, 0.9078, 0.7832, 0.9116, 0.7892, 0.9116, 0.7872, 0.9077, 0.7872, 0.9078, 0.7892, 0.9353, 0.5437, 0.9353, 0.5419, 0.9315, 0.5419, 0.9315, 0.5437, 0.9116, 0.7851, 0.9116, 0.7832, 0.9078, 0.7832, 0.9077, 0.7851, 0.9116, 0.7908, 0.9116, 0.7892, 0.9078, 0.7892, 0.9078, 0.7908, 0.9353, 0.5419, 0.9354, 0.5403, 0.9315, 0.5403, 0.9315, 0.5419, 0.9116, 0.7872, 0.9116, 0.7851, 0.9077, 0.7851, 0.9077, 0.7872, 0.9315, 0.5934, 0.9315, 0.5951, 0.9354, 0.5951, 0.9353, 0.5934, 0.91, 0.08065, 0.91, 0.08204, 0.9139, 0.08204, 0.9139, 0.08065, 0.91, 0.08604, 0.91, 0.08805, 0.9139, 0.08805, 0.9139, 0.08604, 0.9315, 0.5916, 0.9315, 0.5934, 0.9353, 0.5934, 0.9353, 0.5916, 0.91, 0.08204, 0.91, 0.08393, 0.9139, 0.08393, 0.9139, 0.08204, 0.91, 0.08805, 0.91, 0.08965, 0.9139, 0.08965, 0.9139, 0.08805, 0.1856, 0.5605, 0.1935, 0.5605, 0.191, 0.5453, 0.189, 0.5451, 0.03779, 0.5553, 0.04577, 0.5553, 0.04284, 0.5406, 0.04105, 0.5405, 0.1725, 0.5518, 0.1782, 0.5575, 0.187, 0.5443, 0.1855, 0.5428, 0.1935, 0.5605, 0.2009, 0.5575, 0.1928, 0.5447, 0.191, 0.5453, 0.03041, 0.5522, 0.03779, 0.5553, 0.04105, 0.5405, 0.03937, 0.5396, 0.2009, 0.5575, 0.2065, 0.5518, 0.1941, 0.5435, 0.1928, 0.5447, 0.02477, 0.5466, 0.03041, 0.5522, 0.03937, 0.5396, 0.03806, 0.5381, 0.2065, 0.5518, 0.2096, 0.5445, 0.1947, 0.5418, 0.1941, 0.5435, 0.02172, 0.5392, 0.02477, 0.5466, 0.03806, 0.5381, 0.03732, 0.5361, 0.2096, 0.5445, 0.2096, 0.5365, 0.1945, 0.5399, 0.1947, 0.5418, 0.02172, 0.5312, 0.02172, 0.5392, 0.03732, 0.5361, 0.03725, 0.534, 0.2096, 0.5365, 0.2065, 0.5291, 0.1936, 0.5381, 0.1945, 0.5399, 0.02477, 0.5239, 0.02172, 0.5312, 0.03725, 0.534, 0.03787, 0.5321, 0.2065, 0.5291, 0.2009, 0.5235, 0.1921, 0.5367, 0.1936, 0.5381, 0.03041, 0.5182, 0.02477, 0.5239, 0.03787, 0.5321, 0.03909, 0.5306, 0.2009, 0.5235, 0.1935, 0.5204, 0.1902, 0.5358, 0.1921, 0.5367, 0.7043, 0.6408, 0.7029, 0.6408, 0.7029, 0.6749, 0.7043, 0.6749, 0.2769, 0.6904, 0.2791, 0.6904, 0.2791, 0.6563, 0.2769, 0.6563, 0.7081, 0.6408, 0.7061, 0.6408, 0.7061, 0.6749, 0.7081, 0.6749, 0.275, 0.6904, 0.2769, 0.6904, 0.2769, 0.6563, 0.275, 0.6563, 0.71, 0.6408, 0.7081, 0.6408, 0.7081, 0.6749, 0.71, 0.6749, 0.2737, 0.6904, 0.275, 0.6904, 0.275, 0.6563, 0.2737, 0.6563, 0.09734, 0.7322, 0.09886, 0.7322, 0.09886, 0.6981, 0.09734, 0.6981, 0.7136, 0.02174, 0.712, 0.02173, 0.712, 0.05587, 0.7136, 0.05588, 0.09556, 0.7322, 0.09734, 0.7322, 0.09734, 0.6981, 0.09556, 0.6981, 0.7154, 0.02174, 0.7136, 0.02174, 0.7136, 0.05588, 0.7154, 0.05587, 0.09378, 0.7322, 0.09556, 0.7322, 0.09556, 0.6981, 0.09378, 0.6981, 0.717, 0.02173, 0.7154, 0.02174, 0.7154, 0.05587, 0.717, 0.05587, 0.2811, 0.6904, 0.2827, 0.6904, 0.2827, 0.6563, 0.2811, 0.6563, 0.7183, 0.02172, 0.717, 0.02173, 0.717, 0.05587, 0.7183, 0.05586, 0.2791, 0.6904, 0.2811, 0.6904, 0.2811, 0.6563, 0.2791, 0.6563, 0.7061, 0.6408, 0.7043, 0.6408, 0.7043, 0.6749, 0.7061, 0.6749, 0.4237, 0.9197, 0.4237, 0.9215, 0.4276, 0.9215, 0.4276, 0.9197, 0.8607, 0.9126, 0.8607, 0.914, 0.8646, 0.914, 0.8646, 0.9126, 0.4237, 0.9215, 0.4237, 0.9231, 0.4276, 0.9231, 0.4276, 0.9215, 0.8607, 0.9107, 0.8607, 0.9126, 0.8646, 0.9126, 0.8646, 0.9107, 0.4237, 0.9231, 0.4237, 0.9244, 0.4276, 0.9244, 0.4276, 0.9231, 0.8607, 0.9087, 0.8607, 0.9107, 0.8646, 0.9107, 0.8646, 0.9087, 0.9168, 0.02879, 0.9168, 0.02739, 0.913, 0.02739, 0.913, 0.02879, 0.8607, 0.9069, 0.8607, 0.9087, 0.8646, 0.9087, 0.8646, 0.9069, 0.9168, 0.02739, 0.9168, 0.02556, 0.913, 0.02556, 0.913, 0.02739, 0.7067, 0.9527, 0.7067, 0.9512, 0.7029, 0.9512, 0.7029, 0.9527, 0.9168, 0.02556, 0.9168, 0.02356, 0.913, 0.02356, 0.913, 0.02556, 0.7067, 0.9545, 0.7067, 0.9527, 0.7029, 0.9527, 0.7029, 0.9545, 0.9168, 0.02356, 0.9168, 0.02172, 0.913, 0.02172, 0.913, 0.02356, 0.7067, 0.9562, 0.7067, 0.9545, 0.7029, 0.9545, 0.7029, 0.9562, 0.91, 0.08393, 0.91, 0.08604, 0.9139, 0.08604, 0.9139, 0.08393, 0.9315, 0.5901, 0.9315, 0.5916, 0.9353, 0.5916, 0.9354, 0.5901, 0.8227, 0.4, 0.822, 0.4019, 0.822, 0.404, 0.8227, 0.406, 0.824, 0.4076, 0.8256, 0.4085, 0.8274, 0.4086, 0.8291, 0.4079, 0.8303, 0.4065, 0.831, 0.4046, 0.831, 0.4025, 0.8303, 0.4005, 0.8291, 0.3989, 0.8274, 0.398, 0.8256, 0.3979, 0.824, 0.3986, 0.8114, 0.852, 0.8127, 0.8536, 0.8143, 0.8545, 0.8161, 0.8547, 0.8178, 0.854, 0.819, 0.8526, 0.8197, 0.8507, 0.8197, 0.8485, 0.819, 0.8466, 0.8178, 0.845, 0.8161, 0.8441, 0.8143, 0.8439, 0.8127, 0.8446, 0.8114, 0.846, 0.8107, 0.8479, 0.8107, 0.85, 0.2737, 0.8665, 0.2737, 0.8677, 0.2787, 0.8677, 0.2787, 0.8665, 0.4253, 0.9678, 0.4237, 0.9678, 0.4237, 0.9728, 0.4253, 0.9728, 0.9591, 0.08065, 0.9573, 0.08065, 0.9573, 0.08565, 0.9591, 0.08565, 0.8881, 0.5544, 0.8881, 0.5531, 0.8831, 0.5531, 0.8831, 0.5545, 0.3631, 0.962, 0.3649, 0.962, 0.3649, 0.957, 0.3631, 0.957, 0.521, 0.96, 0.5193, 0.96, 0.5193, 0.965, 0.521, 0.965, 0.8607, 0.9624, 0.8625, 0.9624, 0.8625, 0.9574, 0.8607, 0.9574, 0.9768, 0.2588, 0.9783, 0.2588, 0.9783, 0.2538, 0.9768, 0.2538, 0.8441, 0.1561, 0.8458, 0.1561, 0.8474, 0.1405, 0.8424, 0.1405, 0.05496, 0.4231, 0.04698, 0.4231, 0.05007, 0.4386, 0.05187, 0.4386, 0.9018, 0.6408, 0.9, 0.6408, 0.8984, 0.6531, 0.9034, 0.6531, 0.8065, 0.6408, 0.7986, 0.6408, 0.8016, 0.6563, 0.8034, 0.6563, 0.7593, 0.8005, 0.7673, 0.8005, 0.7642, 0.785, 0.7624, 0.785, 0.06797, 0.4318, 0.06233, 0.4262, 0.05354, 0.4393, 0.05482, 0.4406, 0.8925, 0.154, 0.8943, 0.154, 0.8959, 0.1405, 0.8909, 0.1405, 0.8131, 0.7184, 0.8052, 0.7184, 0.8082, 0.7339, 0.81, 0.7339, 0.8599, 0.7184, 0.8582, 0.7184, 0.8566, 0.7335, 0.8616, 0.7335, 0.5808, 0.7849, 0.5728, 0.7849, 0.5759, 0.8004, 0.5777, 0.8004, 0.8863, 0.5403, 0.8845, 0.5403, 0.8831, 0.5531, 0.8881, 0.5531, 0.8211, 0.02172, 0.8131, 0.02172, 0.8162, 0.03721, 0.818, 0.03721, 0.9018, 0.4564, 0.9001, 0.4564, 0.8984, 0.4692, 0.9034, 0.4692, 0.7109, 0.7813, 0.7029, 0.7813, 0.706, 0.7968, 0.7078, 0.7968, 0.2772, 0.8531, 0.2755, 0.853, 0.2737, 0.8665, 0.2787, 0.8665, 0.2816, 0.7941, 0.2737, 0.7941, 0.2768, 0.8096, 0.2786, 0.8096, 0.8849, 0.2677, 0.8866, 0.2677, 0.8882, 0.2538, 0.8832, 0.2538, 0.427, 0.8604, 0.4253, 0.8604, 0.4237, 0.8746, 0.4287, 0.8746, 0.218, 0.8092, 0.2163, 0.8092, 0.2147, 0.8249, 0.2197, 0.8249, 0.09378, 0.7912, 0.1018, 0.7912, 0.09868, 0.7757, 0.09687, 0.7757, 0.8516, 0.6562, 0.8534, 0.6562, 0.855, 0.6408, 0.85, 0.6408, 0.09717, 0.8346, 0.09543, 0.8346, 0.09378, 0.8503, 0.09878, 0.8503, 0.7912, 0.5403, 0.7832, 0.5403, 0.7863, 0.5558, 0.7881, 0.5558, 0.5209, 0.8661, 0.5226, 0.8661, 0.5243, 0.8511, 0.5193, 0.8511, 0.6518, 0.7291, 0.6429, 0.7271, 0.6444, 0.733, 0.6508, 0.7389, 0.642, 0.7261, 0.6405, 0.7202, 0.6379, 0.7173, 0.6405, 0.7285, 0.6429, 0.7271, 0.6518, 0.7291, 0.6495, 0.7223, 0.6405, 0.7202, 0.9093, 0.7184, 0.905, 0.722, 0.905, 0.7298, 0.9093, 0.7262, 0.7029, 0.7378, 0.7119, 0.7378, 0.7159, 0.7316, 0.7069, 0.7316, 0.3701, 0.6879, 0.3803, 0.6879, 0.375, 0.6815, 0.3648, 0.6815, 0.4237, 0.7554, 0.4349, 0.7581, 0.4349, 0.7437, 0.4238, 0.7453, 0.7069, 0.7316, 0.7159, 0.7316, 0.715, 0.7285, 0.705, 0.729, 0.3648, 0.6815, 0.375, 0.6815, 0.3765, 0.6788, 0.3631, 0.6807, 0.6405, 0.7202, 0.6495, 0.7223, 0.6518, 0.7205, 0.6379, 0.7173, 0.5862, 0.7271, 0.5728, 0.7259, 0.5751, 0.7354, 0.5862, 0.7415, 0.705, 0.729, 0.715, 0.7285, 0.7141, 0.7184, 0.7041, 0.719, 0.3631, 0.6807, 0.3765, 0.6788, 0.3768, 0.6687, 0.3635, 0.6663, 0.3631, 0.7455, 0.3773, 0.7455, 0.3773, 0.7313, 0.3631, 0.7313])
me_cube.materials.append(mat_car)
me_cube.use_remesh_preserve_volume = False
me_cube.use_remesh_preserve_attributes = False
me_cube.use_mirror_vertex_groups = False
me_cube.update()
me_cube_001 = bpy.data.meshes.new('Cube.001')
me_cube_001.from_pydata([(1.033, 1.458, 0.4883), (1.033, 1.458, -0.6462), (1.033, 1.156, -0.6462), (0.0, 1.458, -0.6462), (0.0, 1.156, -0.6462), (0.0, 1.458, 0.4883), (1.04, 1.971, 0.368), (1.033, 1.987, -0.6462), (0.0, 2.004, 0.3257), (0.0, 1.987, -0.6462), (1.033, 2.522, 0.2199), (1.033, 2.506, -0.6462), (0.0, 2.523, 0.2209), (0.0, 2.506, -0.6462), (0.8769, 2.776, 0.05123), (1.033, 2.925, -0.6094), (0.0, 2.765, 0.0137), (0.0, 2.925, -0.6094), (0.9085, 3.031, -0.1268), (0.9103, 3.039, -0.5668), (0.0, 3.067, -0.1471), (0.0, 3.039, -0.5668), (1.033, 1.695, -0.03606), (1.033, 1.977, 0.04492), (1.033, 2.354, -0.07583), (0.9103, 3.039, -0.2861), (0.0, 3.067, -0.2861), (1.033, 1.467, -0.296), (1.033, 1.987, -0.5139), (1.033, 2.487, -0.3276), (0.9103, 3.039, -0.4308), (0.0, 3.067, -0.4308), (1.135, 1.153, -0.6463), (1.194, 1.463, -0.2962), (1.194, 1.453, -0.6464), (1.24, 1.322, -0.534), (1.208, 1.46, 0.3846), (1.208, 1.989, 0.3117), (1.208, 2.508, 0.2069), (1.194, 2.483, -0.3278), (1.194, 2.502, -0.6464), (1.171, 2.826, 0.0506), (1.194, 2.921, -0.5205), (1.194, 2.921, -0.6096), (1.071, 3.035, -0.431), (1.071, 3.035, -0.567), (1.063, 3.022, -0.1397), (1.194, 1.691, -0.03627), (1.24, 1.337, 0.13), (1.194, 1.973, 0.04472), (1.194, 2.35, -0.07604), (1.194, 2.921, -0.1316), (1.071, 3.035, -0.2863), (0.8961, 3.042, -0.1339), (1.071, 3.035, -0.1473), (0.8595, 2.758, 0.06137), (1.192, 2.819, 0.05549), (0.9092, 3.019, -0.1466), (1.064, 3.01, -0.1596), (0.8776, 2.764, 0.03136), (1.163, 2.794, 0.01724), (0.5165, 1.156, -0.6462), (0.5165, 1.458, 0.4883), (0.5165, 1.458, -0.6462), (0.5202, 1.979, 0.3542), (0.5165, 1.987, -0.6462), (0.5165, 2.514, 0.2277), (0.5165, 2.506, -0.6462), (0.4298, 2.753, 0.04486), (0.5165, 2.925, -0.6094), (0.4393, 3.062, -0.1454), (0.4551, 3.039, -0.5668), (0.4464, 3.06, -0.291), (0.4464, 3.06, -0.4357), (0.4279, 2.809, 0.02834), (0.7192, 2.813, 0.03953), (0.0, 3.031, -0.1018), (0.0, 2.818, 0.007217), (0.4315, 3.025, -0.1022), (0.7439, 3.005, -0.09282), (1.005, 3.055, -0.5494), (0.8671, 3.059, -0.5492), (1.005, 3.055, -0.4485), (0.8671, 3.059, -0.4484), (0.4775, 3.059, -0.5492), (0.0, 3.059, -0.5492), (0.0, 3.087, -0.4484), (0.4688, 3.08, -0.4533), (1.004, 2.967, -0.5494), (0.8662, 2.971, -0.5492), (1.004, 2.967, -0.4485), (0.8662, 2.971, -0.4484), (0.4767, 2.971, -0.5492), (0.0, 2.971, -0.5492), (0.0, 2.971, -0.4484), (0.4767, 2.971, -0.4484), (1.002, 2.894, -0.5494), (0.8642, 2.898, -0.5492), (1.002, 2.894, -0.4485), (0.8642, 2.898, -0.4484), (0.4286, 2.793, 0.003226), (0.7199, 2.797, 0.01442), (0.0, 2.987, -0.1269), (0.0, 2.801, -0.01789), (0.441, 2.988, -0.1224), (0.7446, 2.989, -0.1179), (0.5165, 1.443, 0.4591), (1.033, 1.443, 0.4591), (0.0, 1.443, 0.4591), (1.033, 2.47, -0.5042), (1.033, 2.434, -0.3214), (1.033, 2.33, -0.1664), (1.033, 2.175, -0.06289), (1.033, 1.993, -0.02653), (1.033, 1.81, -0.06289), (1.033, 1.655, -0.1664), (1.033, 1.551, -0.3214), (1.033, 1.515, -0.5042), (1.033, 1.551, -0.687), (1.033, 1.655, -0.842), (1.033, 1.81, -0.9456), (1.033, 1.993, -0.9819), (1.033, 2.175, -0.9456), (1.033, 2.33, -0.842), (1.033, 2.434, -0.687), (0.6879, 2.47, -0.5042), (0.6879, 2.434, -0.3214), (0.6879, 2.33, -0.1664), (0.6879, 2.175, -0.06289), (0.6879, 1.993, -0.02653), (0.6879, 1.81, -0.06289), (0.6879, 1.655, -0.1664), (0.6879, 1.551, -0.3214), (0.6879, 1.515, -0.5042), (0.6879, 1.551, -0.687), (0.6879, 1.655, -0.842), (0.6879, 1.81, -0.9456), (0.6879, 1.993, -0.9819), (0.6879, 2.175, -0.9456), (0.6879, 2.33, -0.842), (0.6879, 2.434, -0.687), (1.079, 2.321, -0.5042), (1.079, 2.296, -0.3787), (1.079, 2.225, -0.2724), (1.079, 2.118, -0.2013), (1.079, 1.993, -0.1763), (1.079, 1.867, -0.2013), (1.079, 1.761, -0.2724), (1.079, 1.69, -0.3787), (1.079, 1.665, -0.5042), (1.079, 1.69, -0.6297), (1.079, 1.761, -0.7361), (1.079, 1.867, -0.8072), (1.079, 1.993, -0.8322), (1.079, 2.118, -0.8072), (1.079, 2.225, -0.7361), (1.079, 2.296, -0.6297), (0.6418, 2.321, -0.5042), (0.6418, 2.296, -0.3787), (0.6418, 2.225, -0.2724), (0.6418, 2.118, -0.2013), (0.6418, 1.993, -0.1763), (0.6418, 1.867, -0.2013), (0.6418, 1.761, -0.2724), (0.6418, 1.69, -0.3787), (0.6418, 1.665, -0.5042), (0.6418, 1.69, -0.6297), (0.6418, 1.761, -0.7361), (0.6418, 1.867, -0.8072), (0.6418, 1.993, -0.8322), (0.6418, 2.118, -0.8072), (0.6418, 2.225, -0.7361), (0.6418, 2.296, -0.6297), (1.079, 2.319, -0.4938), (1.079, 2.294, -0.3683), (1.079, 2.223, -0.2619), (1.079, 2.117, -0.1908), (1.079, 1.991, -0.1658), (1.079, 1.866, -0.1908), (1.079, 1.759, -0.2619), (1.079, 1.688, -0.3683), (1.079, 1.663, -0.4938), (1.079, 1.688, -0.6193), (1.079, 1.759, -0.7256), (1.079, 1.866, -0.7967), (1.079, 1.991, -0.8217), (1.079, 2.117, -0.7967), (1.079, 2.223, -0.7256), (1.079, 2.294, -0.6193), (0.6418, 2.319, -0.4938), (0.6418, 2.294, -0.3683), (0.6418, 2.223, -0.2619), (0.6418, 2.117, -0.1908), (0.6418, 1.991, -0.1658), (0.6418, 1.866, -0.1908), (0.6418, 1.759, -0.2619), (0.6418, 1.688, -0.3683), (0.6418, 1.663, -0.4938), (0.6418, 1.688, -0.6193), (0.6418, 1.759, -0.7256), (0.6418, 1.866, -0.7967), (0.6418, 1.991, -0.8217), (0.6418, 2.117, -0.7967), (0.6418, 2.223, -0.7256), (0.6418, 2.294, -0.6193), (1.051, 2.319, -0.4938), (1.051, 2.294, -0.3683), (1.051, 2.223, -0.2619), (1.051, 2.117, -0.1908), (1.051, 1.991, -0.1658), (1.051, 1.866, -0.1908), (1.051, 1.759, -0.2619), (1.051, 1.688, -0.3683), (1.051, 1.663, -0.4938), (1.051, 1.688, -0.6193), (1.051, 1.759, -0.7256), (1.051, 1.866, -0.7967), (1.051, 1.991, -0.8217), (1.051, 2.117, -0.7967), (1.051, 2.223, -0.7256), (1.051, 2.294, -0.6193), (0.6696, 2.319, -0.4938), (0.6696, 2.294, -0.3683), (0.6696, 2.223, -0.2619), (0.6696, 2.117, -0.1908), (0.6696, 1.991, -0.1658), (0.6696, 1.866, -0.1908), (0.6696, 1.759, -0.2619), (0.6696, 1.688, -0.3683), (0.6696, 1.663, -0.4938), (0.6696, 1.688, -0.6193), (0.6696, 1.759, -0.7256), (0.6696, 1.866, -0.7967), (0.6696, 1.991, -0.8217), (0.6696, 2.117, -0.7967), (0.6696, 2.223, -0.7256), (0.6696, 2.294, -0.6193), (1.072, 2.064, -0.4938), (1.072, 2.058, -0.4604), (1.072, 2.043, -0.4321), (1.072, 2.019, -0.4131), (1.072, 1.991, -0.4065), (1.072, 1.963, -0.4131), (1.072, 1.939, -0.4321), (1.072, 1.924, -0.4604), (1.072, 1.918, -0.4938), (1.072, 1.924, -0.5272), (1.072, 1.939, -0.5555), (1.072, 1.963, -0.5744), (1.072, 1.991, -0.581), (1.072, 2.019, -0.5744), (1.072, 2.043, -0.5555), (1.072, 2.058, -0.5272), (0.6485, 2.064, -0.4938), (0.6485, 2.058, -0.4604), (0.6485, 2.043, -0.4321), (0.6485, 2.019, -0.4131), (0.6485, 1.991, -0.4065), (0.6485, 1.963, -0.4131), (0.6485, 1.939, -0.4321), (0.6485, 1.924, -0.4604), (0.6485, 1.918, -0.4938), (0.6485, 1.924, -0.5272), (0.6485, 1.939, -0.5555), (0.6485, 1.963, -0.5744), (0.6485, 1.991, -0.581), (0.6485, 2.019, -0.5744), (0.6485, 2.043, -0.5555), (0.6485, 2.058, -0.5272), (1.134, 2.064, -0.4938), (1.134, 2.058, -0.4604), (1.134, 2.043, -0.4321), (1.134, 2.019, -0.4131), (1.134, 1.991, -0.4065), (1.134, 1.963, -0.4131), (1.134, 1.939, -0.4321), (1.134, 1.924, -0.4604), (1.134, 1.918, -0.4938), (1.134, 1.924, -0.5272), (1.134, 1.939, -0.5555), (1.134, 1.963, -0.5744), (1.134, 1.991, -0.581), (1.134, 2.019, -0.5744), (1.134, 2.043, -0.5555), (1.134, 2.058, -0.5272), (0.5868, 2.064, -0.4938), (0.5868, 2.058, -0.4604), (0.5868, 2.043, -0.4321), (0.5868, 2.019, -0.4131), (0.5868, 1.991, -0.4065), (0.5868, 1.963, -0.4131), (0.5868, 1.939, -0.4321), (0.5868, 1.924, -0.4604), (0.5868, 1.918, -0.4938), (0.5868, 1.924, -0.5272), (0.5868, 1.939, -0.5555), (0.5868, 1.963, -0.5744), (0.5868, 1.991, -0.581), (0.5868, 2.019, -0.5744), (0.5868, 2.043, -0.5555), (0.5868, 2.058, -0.5272), (1.105, 2.06, -0.4653), (1.105, 2.065, -0.4938), (1.105, 2.019, -0.4252), (1.105, 2.044, -0.4413), (1.105, 1.963, -0.4252), (1.105, 1.991, -0.4195), (1.105, 1.922, -0.4653), (1.105, 1.939, -0.4413), (1.105, 1.922, -0.5222), (1.105, 1.917, -0.4938), (1.105, 1.963, -0.5624), (1.105, 1.939, -0.5463), (1.105, 2.019, -0.5624), (1.105, 1.991, -0.568), (1.105, 2.06, -0.5222), (1.105, 2.044, -0.5463), (1.025, 2.06, -0.4653), (1.025, 2.065, -0.4938), (1.025, 2.044, -0.5463), (1.025, 2.019, -0.5624), (1.025, 1.991, -0.568), (1.025, 1.963, -0.5624), (1.025, 1.939, -0.5463), (1.025, 1.922, -0.5222), (1.025, 1.917, -0.4938), (1.025, 2.019, -0.4252), (1.025, 2.044, -0.4413), (1.025, 1.963, -0.4252), (1.025, 1.991, -0.4195), (1.025, 1.922, -0.4653), (1.025, 1.939, -0.4413), (1.025, 2.06, -0.5222)], [], [(63, 1, 2, 61), (27, 1, 7, 28), (1, 27, 33, 34), (45, 19, 81, 80), (30, 25, 52, 44), (25, 53, 54, 52), (64, 6, 10, 66), (63, 3, 9, 65), (62, 0, 6, 64), (66, 10, 55, 68), (65, 9, 13, 67), (28, 7, 11, 29), (69, 17, 21, 71), (67, 13, 17, 69), (72, 70, 53, 25), (29, 11, 40, 39), (70, 20, 76, 78), (22, 23, 49, 47), (11, 15, 43, 40), (24, 29, 39, 50), (73, 72, 25, 30), (6, 0, 36, 37), (2, 1, 34, 32), (10, 6, 37, 38), (19, 71, 84, 81), (23, 24, 50, 49), (23, 28, 29, 24), (22, 27, 28, 23), (39, 40, 43, 42), (42, 43, 45, 44), (56, 51, 52, 54), (38, 50, 51, 56), (37, 49, 50, 38), (36, 47, 49, 37), (33, 47, 48, 35), (34, 33, 35, 32), (51, 42, 44, 52), (50, 39, 42, 51), (55, 10, 38, 56), (27, 22, 47, 33), (15, 19, 45, 43), (18, 14, 59, 57), (18, 46, 54, 53), (14, 18, 53, 55), (46, 41, 56, 54), (41, 14, 55, 56), (57, 59, 60, 58), (41, 46, 58, 60), (46, 18, 57, 58), (14, 41, 60, 59), (31, 73, 87, 86), (31, 26, 72, 73), (55, 53, 79, 75), (26, 20, 70, 72), (11, 67, 69, 15), (15, 69, 71, 19), (7, 65, 67, 11), (12, 66, 68, 16), (5, 62, 64, 8), (1, 63, 65, 7), (8, 64, 66, 12), (3, 63, 61, 4), (74, 75, 101, 100), (79, 78, 104, 105), (68, 55, 75, 74), (16, 68, 74, 77), (53, 70, 78, 79), (87, 83, 91, 95), (81, 84, 92, 89), (80, 81, 89, 88), (71, 21, 85, 84), (44, 45, 80, 82), (73, 30, 83, 87), (30, 44, 82, 83), (91, 90, 98, 99), (92, 95, 91, 89), (93, 94, 95, 92), (84, 85, 93, 92), (83, 82, 90, 91), (86, 87, 95, 94), (82, 80, 88, 90), (97, 99, 98, 96), (88, 89, 97, 96), (90, 88, 96, 98), (89, 91, 99, 97), (100, 101, 105, 104), (103, 100, 104, 102), (78, 76, 102, 104), (75, 79, 105, 101), (77, 74, 100, 103), (62, 5, 108, 106), (0, 62, 106, 107), (109, 125, 140, 124), (118, 134, 133, 117), (111, 127, 126, 110), (119, 135, 134, 118), (112, 128, 127, 111), (120, 136, 135, 119), (113, 129, 128, 112), (121, 137, 136, 120), (114, 130, 129, 113), (122, 138, 137, 121), (115, 131, 130, 114), (123, 139, 138, 122), (116, 132, 131, 115), (124, 140, 139, 123), (117, 133, 132, 116), (110, 126, 125, 109), (157, 158, 190, 189), (170, 171, 203, 202), (144, 143, 175, 176), (141, 156, 188, 173), (169, 170, 202, 201), (143, 142, 174, 175), (156, 155, 187, 188), (168, 169, 201, 200), (142, 141, 173, 174), (155, 154, 186, 187), (167, 168, 200, 199), (154, 153, 185, 186), (166, 167, 199, 198), (153, 152, 184, 185), (165, 166, 198, 197), (152, 151, 183, 184), (140, 125, 157, 172), (127, 128, 160, 159), (115, 114, 146, 147), (128, 129, 161, 160), (116, 115, 147, 148), (129, 130, 162, 161), (117, 116, 148, 149), (130, 131, 163, 162), (118, 117, 149, 150), (131, 132, 164, 163), (119, 118, 150, 151), (132, 133, 165, 164), (120, 119, 151, 152), (133, 134, 166, 165), (121, 120, 152, 153), (134, 135, 167, 166), (122, 121, 153, 154), (135, 136, 168, 167), (123, 122, 154, 155), (110, 109, 141, 142), (136, 137, 169, 168), (124, 123, 155, 156), (111, 110, 142, 143), (137, 138, 170, 169), (109, 124, 156, 141), (112, 111, 143, 144), (138, 139, 171, 170), (125, 126, 158, 157), (113, 112, 144, 145), (139, 140, 172, 171), (126, 127, 159, 158), (114, 113, 145, 146), (201, 202, 234, 233), (175, 174, 206, 207), (219, 220, 332, 319), (200, 201, 233, 232), (205, 206, 317, 318), (187, 186, 218, 219), (199, 200, 232, 231), (218, 186, 313, 320), (198, 199, 231, 230), (185, 184, 216, 217), (197, 198, 230, 229), (184, 183, 312, 311), (196, 197, 229, 228), (183, 182, 214, 215), (195, 196, 228, 227), (217, 218, 320, 321), (145, 144, 176, 177), (171, 172, 204, 203), (158, 159, 191, 190), (146, 145, 177, 178), (172, 157, 189, 204), (159, 160, 192, 191), (147, 146, 178, 179), (160, 161, 193, 192), (148, 147, 179, 180), (161, 162, 194, 193), (149, 148, 180, 181), (162, 163, 195, 194), (150, 149, 181, 182), (163, 164, 196, 195), (151, 150, 182, 183), (164, 165, 197, 196), (235, 236, 268, 267), (209, 208, 240, 241), (221, 222, 254, 253), (234, 235, 267, 266), (208, 207, 239, 240), (205, 220, 252, 237), (233, 234, 266, 265), (207, 206, 238, 239), (220, 219, 251, 252), (232, 233, 265, 264), (206, 205, 237, 238), (219, 218, 250, 251), (231, 232, 264, 263), (218, 217, 249, 250), (230, 231, 263, 262), (217, 216, 248, 249), (173, 188, 220, 205), (187, 219, 319, 316), (202, 203, 235, 234), (189, 190, 222, 221), (177, 176, 208, 209), (203, 204, 236, 235), (190, 191, 223, 222), (182, 181, 310, 309), (204, 189, 221, 236), (191, 192, 224, 223), (179, 178, 210, 211), (192, 193, 225, 224), (208, 176, 303, 326), (193, 194, 226, 225), (181, 180, 212, 213), (194, 195, 227, 226), (244, 243, 275, 276), (256, 257, 289, 288), (243, 242, 274, 275), (255, 256, 288, 287), (268, 253, 285, 300), (242, 241, 273, 274), (254, 255, 287, 286), (267, 268, 300, 299), (241, 240, 272, 273), (253, 254, 286, 285), (266, 267, 299, 298), (240, 239, 271, 272), (237, 252, 284, 269), (265, 266, 298, 297), (239, 238, 270, 271), (252, 251, 283, 284), (222, 223, 255, 254), (210, 209, 241, 242), (236, 221, 253, 268), (223, 224, 256, 255), (211, 210, 242, 243), (224, 225, 257, 256), (212, 211, 243, 244), (225, 226, 258, 257), (213, 212, 244, 245), (226, 227, 259, 258), (214, 213, 245, 246), (227, 228, 260, 259), (215, 214, 246, 247), (228, 229, 261, 260), (216, 215, 247, 248), (229, 230, 262, 261), (269, 284, 300, 285), (278, 277, 293, 294), (271, 270, 286, 287), (279, 278, 294, 295), (272, 271, 287, 288), (280, 279, 295, 296), (273, 272, 288, 289), (281, 280, 296, 297), (274, 273, 289, 290), (282, 281, 297, 298), (275, 274, 290, 291), (283, 282, 298, 299), (276, 275, 291, 292), (284, 283, 299, 300), (277, 276, 292, 293), (270, 269, 285, 286), (257, 258, 290, 289), (245, 244, 276, 277), (258, 259, 291, 290), (246, 245, 277, 278), (259, 260, 292, 291), (247, 246, 278, 279), (260, 261, 293, 292), (248, 247, 279, 280), (261, 262, 294, 293), (249, 248, 280, 281), (262, 263, 295, 294), (250, 249, 281, 282), (263, 264, 296, 295), (251, 250, 282, 283), (238, 237, 269, 270), (264, 265, 297, 296), (271, 270, 269, 284, 283, 282, 281, 280, 279, 278, 277, 276, 275, 274, 273, 272), (286, 287, 288, 289, 290, 291, 292, 293, 294, 295, 296, 297, 298, 299, 300, 285), (315, 316, 319, 332), (301, 302, 318, 317), (313, 314, 321, 320), (311, 312, 323, 322), (309, 310, 325, 324), (303, 304, 327, 326), (305, 306, 329, 328), (307, 308, 331, 330), (177, 209, 329, 306), (186, 185, 314, 313), (185, 217, 321, 314), (207, 208, 326, 327), (174, 173, 302, 301), (188, 187, 316, 315), (216, 184, 311, 322), (209, 210, 328, 329), (210, 178, 305, 328), (176, 175, 304, 303), (183, 215, 323, 312), (211, 212, 330, 331), (179, 211, 331, 308), (178, 177, 306, 305), (220, 188, 315, 332), (213, 214, 324, 325), (212, 180, 307, 330), (175, 207, 327, 304), (214, 182, 309, 324), (180, 179, 308, 307), (206, 174, 301, 317), (181, 213, 325, 310), (215, 216, 322, 323), (173, 205, 318, 302)])
_uv = me_cube_001.uv_layers.new(name='UVMap')
_uv.uv.foreach_set('vector', [0.2017, 0.2644, 0.2339, 0.2643, 0.2339, 0.2457, 0.2017, 0.2458, 0.5283, 0.08649, 0.5502, 0.08709, 0.5502, 0.05412, 0.5419, 0.05412, 0.2737, 0.7339, 0.2737, 0.7505, 0.2837, 0.7507, 0.2837, 0.7341, 0.2363, 0.3622, 0.2263, 0.3625, 0.2236, 0.3639, 0.2322, 0.3636, 0.4116, 0.03932, 0.4186, 0.03945, 0.4189, 0.02941, 0.4119, 0.02928, 0.4186, 0.03945, 0.4258, 0.04046, 0.4257, 0.02953, 0.4189, 0.02941, 0.3926, 0.4041, 0.3926, 0.3717, 0.3631, 0.3721, 0.3636, 0.4044, 0.2017, 0.2644, 0.1695, 0.2644, 0.1695, 0.2969, 0.2017, 0.2969, 0.4207, 0.4044, 0.4205, 0.3721, 0.3926, 0.3717, 0.3926, 0.4041, 0.4637, 0.06484, 0.4636, 0.03262, 0.4464, 0.04312, 0.4453, 0.06991, 0.2017, 0.2969, 0.1695, 0.2969, 0.1695, 0.3289, 0.2017, 0.3289, 0.5419, 0.05412, 0.5502, 0.05412, 0.5502, 0.02172, 0.5303, 0.0229, 0.2017, 0.3551, 0.1695, 0.3551, 0.1695, 0.3625, 0.1979, 0.3625, 0.2017, 0.3289, 0.1695, 0.3289, 0.1695, 0.3551, 0.2017, 0.3551, 0.417, 0.06835, 0.424, 0.06892, 0.4258, 0.04046, 0.4186, 0.03945, 0.5193, 0.6587, 0.5193, 0.6785, 0.5294, 0.6785, 0.5293, 0.6586, 0.424, 0.06892, 0.4232, 0.09631, 0.4268, 0.09637, 0.4275, 0.06947, 0.6479, 0.5804, 0.6479, 0.5623, 0.6379, 0.5626, 0.6379, 0.5807, 0.2339, 0.3289, 0.2339, 0.355, 0.244, 0.3547, 0.244, 0.3286, 0.5193, 0.6419, 0.5193, 0.6587, 0.5293, 0.6586, 0.5294, 0.6419, 0.41, 0.06822, 0.417, 0.06835, 0.4186, 0.03945, 0.4116, 0.03932, 0.3926, 0.3717, 0.4205, 0.3721, 0.4224, 0.3612, 0.3926, 0.3612, 0.2339, 0.2457, 0.2339, 0.2643, 0.244, 0.264, 0.2403, 0.2456, 0.3631, 0.3721, 0.3926, 0.3717, 0.3926, 0.3612, 0.3641, 0.3612, 0.2263, 0.3625, 0.1979, 0.3625, 0.1993, 0.3639, 0.2236, 0.3639, 0.6479, 0.5623, 0.648, 0.5403, 0.638, 0.5406, 0.6379, 0.5626, 0.5071, 0.05471, 0.5419, 0.05412, 0.5303, 0.0229, 0.5146, 0.03119, 0.5121, 0.07228, 0.5283, 0.08649, 0.5419, 0.05412, 0.5071, 0.05471, 0.1041, 0.05647, 0.1239, 0.05477, 0.1209, 0.02869, 0.1154, 0.02884, 0.1154, 0.02884, 0.1209, 0.02869, 0.118, 0.02172, 0.1095, 0.02194, 0.4441, 0.02237, 0.431, 0.02197, 0.4189, 0.02941, 0.4257, 0.02953, 0.07073, 0.05572, 0.08861, 0.06516, 0.09115, 0.02946, 0.07965, 0.03613, 0.06503, 0.08827, 0.08169, 0.08886, 0.08861, 0.06516, 0.07073, 0.05572, 0.06134, 0.1213, 0.08719, 0.1063, 0.08169, 0.08886, 0.06503, 0.08827, 0.1038, 0.1201, 0.08719, 0.1063, 0.07743, 0.1286, 0.1188, 0.1285, 0.1256, 0.1201, 0.1038, 0.1201, 0.1188, 0.1285, 0.126, 0.1389, 0.09115, 0.02946, 0.1154, 0.02884, 0.1095, 0.02194, 0.1005, 0.02217, 0.08861, 0.06516, 0.1041, 0.05647, 0.1154, 0.02884, 0.09115, 0.02946, 0.4464, 0.04312, 0.4636, 0.03262, 0.4637, 0.02172, 0.4441, 0.02237, 0.648, 0.5971, 0.6479, 0.5804, 0.6379, 0.5807, 0.638, 0.5973, 0.2339, 0.355, 0.2263, 0.3625, 0.2363, 0.3622, 0.244, 0.3547, 0.8646, 0.8634, 0.8646, 0.8439, 0.8631, 0.844, 0.8631, 0.8635, 0.4266, 0.0397, 0.4265, 0.03004, 0.4257, 0.02953, 0.4258, 0.04046, 0.4452, 0.04202, 0.4266, 0.0397, 0.4258, 0.04046, 0.4464, 0.04312, 0.4265, 0.03004, 0.4436, 0.02367, 0.4441, 0.02237, 0.4257, 0.02953, 0.4436, 0.02367, 0.4452, 0.04202, 0.4464, 0.04312, 0.4441, 0.02237, 0.1734, 0.6884, 0.1695, 0.7068, 0.1874, 0.7068, 0.183, 0.6892, 0.8701, 0.3491, 0.8699, 0.3321, 0.8685, 0.3317, 0.8672, 0.3491, 0.9146, 0.3415, 0.9146, 0.3317, 0.9135, 0.3319, 0.9135, 0.3416, 0.8643, 0.8004, 0.8643, 0.7818, 0.8621, 0.7826, 0.8634, 0.8005, 0.4094, 0.09606, 0.41, 0.06822, 0.4084, 0.0668, 0.4078, 0.09603, 0.4094, 0.09606, 0.4165, 0.09618, 0.417, 0.06835, 0.41, 0.06822, 0.4464, 0.04312, 0.4258, 0.04046, 0.4291, 0.05001, 0.443, 0.05181, 0.4165, 0.09618, 0.4232, 0.09631, 0.424, 0.06892, 0.417, 0.06835, 0.2339, 0.3289, 0.2017, 0.3289, 0.2017, 0.3551, 0.2339, 0.355, 0.2339, 0.355, 0.2017, 0.3551, 0.1979, 0.3625, 0.2263, 0.3625, 0.2339, 0.2969, 0.2017, 0.2969, 0.2017, 0.3289, 0.2339, 0.3289, 0.4624, 0.09703, 0.4637, 0.06484, 0.4453, 0.06991, 0.4428, 0.09667, 0.4209, 0.4366, 0.4207, 0.4044, 0.3926, 0.4041, 0.3919, 0.4366, 0.2339, 0.2643, 0.2017, 0.2644, 0.2017, 0.2969, 0.2339, 0.2969, 0.3919, 0.4366, 0.3926, 0.4041, 0.3636, 0.4044, 0.3634, 0.4366, 0.1695, 0.2644, 0.2017, 0.2644, 0.2017, 0.2458, 0.1695, 0.2458, 0.1248, 0.4315, 0.1251, 0.4133, 0.1239, 0.4133, 0.1236, 0.4315, 0.6929, 0.5403, 0.6918, 0.5598, 0.6944, 0.5592, 0.6943, 0.5403, 0.4453, 0.06991, 0.4464, 0.04312, 0.443, 0.05181, 0.4423, 0.06997, 0.5223, 0.7487, 0.5223, 0.7219, 0.5193, 0.722, 0.5193, 0.7487, 0.4258, 0.04046, 0.424, 0.06892, 0.4275, 0.06947, 0.4291, 0.05001, 0.1153, 0.5489, 0.1152, 0.5241, 0.1098, 0.5239, 0.1087, 0.5481, 0.5907, 0.1491, 0.5914, 0.1734, 0.5966, 0.1733, 0.596, 0.1491, 0.5907, 0.1405, 0.5907, 0.1491, 0.596, 0.1491, 0.596, 0.1405, 0.1979, 0.3625, 0.1695, 0.3625, 0.1695, 0.3639, 0.1993, 0.3639, 0.4119, 0.02928, 0.4053, 0.02916, 0.4053, 0.03331, 0.4102, 0.03339, 0.41, 0.06822, 0.4116, 0.03932, 0.4099, 0.04199, 0.4084, 0.0668, 0.4116, 0.03932, 0.4119, 0.02928, 0.4102, 0.03339, 0.4099, 0.04199, 0.1098, 0.5239, 0.1099, 0.5153, 0.1054, 0.5152, 0.1053, 0.5238, 0.471, 0.6662, 0.4758, 0.6662, 0.4758, 0.6419, 0.471, 0.6419, 0.471, 0.6959, 0.4758, 0.6959, 0.4758, 0.6662, 0.471, 0.6662, 0.5914, 0.1734, 0.5922, 0.2032, 0.5974, 0.2031, 0.5966, 0.1733, 0.1152, 0.5241, 0.1153, 0.5155, 0.1099, 0.5153, 0.1098, 0.5239, 0.1145, 0.5781, 0.1153, 0.5489, 0.1087, 0.5481, 0.1074, 0.5778, 0.817, 0.8981, 0.8107, 0.8981, 0.8107, 0.9036, 0.817, 0.9036, 0.7029, 0.9077, 0.7078, 0.9076, 0.7078, 0.899, 0.7029, 0.8991, 0.596, 0.1405, 0.596, 0.1491, 0.6003, 0.1491, 0.6003, 0.1405, 0.817, 0.9036, 0.8107, 0.9036, 0.8107, 0.9082, 0.817, 0.9082, 0.2737, 0.9112, 0.2737, 0.9175, 0.2782, 0.9175, 0.2782, 0.9112, 0.6439, 0.1673, 0.6437, 0.1855, 0.6577, 0.1869, 0.6577, 0.168, 0.645, 0.1406, 0.6439, 0.1673, 0.6577, 0.168, 0.6576, 0.1405, 0.6918, 0.5598, 0.6915, 0.5867, 0.6945, 0.5867, 0.6944, 0.5592, 0.4721, 0.8604, 0.4721, 0.875, 0.474, 0.875, 0.474, 0.8605, 0.1251, 0.4582, 0.1248, 0.4315, 0.1236, 0.4315, 0.1239, 0.4582, 0.677, 0.364, 0.677, 0.3962, 0.6787, 0.3962, 0.6787, 0.364, 0.677, 0.3318, 0.677, 0.364, 0.6787, 0.364, 0.6787, 0.3317, 0.6594, 0.6629, 0.6379, 0.6629, 0.6379, 0.6739, 0.6594, 0.6739, 0.6423, 0.2702, 0.6208, 0.2702, 0.6208, 0.2805, 0.6423, 0.2805, 0.6594, 0.6408, 0.6379, 0.6408, 0.6379, 0.6513, 0.6594, 0.6513, 0.6423, 0.2587, 0.6208, 0.2587, 0.6208, 0.2702, 0.6423, 0.2702, 0.5944, 0.5904, 0.5729, 0.5904, 0.5728, 0.5989, 0.5944, 0.5989, 0.6423, 0.2476, 0.6208, 0.2476, 0.6208, 0.2587, 0.6423, 0.2587, 0.5944, 0.5795, 0.5729, 0.5795, 0.5729, 0.5904, 0.5944, 0.5904, 0.2737, 0.5809, 0.2952, 0.5809, 0.2953, 0.5708, 0.2737, 0.5708, 0.5944, 0.5679, 0.5729, 0.5679, 0.5729, 0.5795, 0.5944, 0.5795, 0.2737, 0.5924, 0.2952, 0.5924, 0.2952, 0.5809, 0.2737, 0.5809, 0.5944, 0.5573, 0.5729, 0.5573, 0.5729, 0.5679, 0.5944, 0.5679, 0.2737, 0.6036, 0.2952, 0.6036, 0.2952, 0.5924, 0.2737, 0.5924, 0.5944, 0.5494, 0.5728, 0.5494, 0.5729, 0.5573, 0.5944, 0.5573, 0.2737, 0.6128, 0.2953, 0.6129, 0.2952, 0.6036, 0.2737, 0.6036, 0.6423, 0.2805, 0.6208, 0.2805, 0.6208, 0.288, 0.6423, 0.288, 0.6594, 0.6513, 0.6379, 0.6513, 0.6379, 0.6629, 0.6594, 0.6629, 0.6147, 0.06272, 0.6069, 0.06117, 0.6062, 0.06106, 0.6141, 0.06262, 0.3723, 0.5052, 0.3723, 0.5132, 0.3729, 0.5135, 0.3729, 0.5055, 0.02393, 0.6114, 0.02836, 0.6047, 0.02771, 0.6048, 0.02328, 0.6115, 0.4546, 0.1737, 0.4546, 0.1657, 0.4544, 0.1663, 0.4544, 0.1743, 0.3753, 0.4979, 0.3723, 0.5052, 0.3729, 0.5055, 0.3759, 0.4981, 0.02836, 0.6047, 0.03499, 0.6003, 0.03434, 0.6004, 0.02771, 0.6048, 0.4546, 0.1657, 0.4515, 0.1583, 0.4513, 0.1589, 0.4544, 0.1663, 0.381, 0.4922, 0.3753, 0.4979, 0.3759, 0.4981, 0.3816, 0.4925, 0.03499, 0.6003, 0.04282, 0.5987, 0.04217, 0.5988, 0.03434, 0.6004, 0.4515, 0.1583, 0.4459, 0.1527, 0.4457, 0.1533, 0.4513, 0.1589, 0.3884, 0.4892, 0.381, 0.4922, 0.3816, 0.4925, 0.389, 0.4894, 0.4459, 0.1527, 0.4385, 0.1496, 0.4383, 0.1503, 0.4457, 0.1533, 0.3963, 0.4892, 0.3884, 0.4892, 0.389, 0.4894, 0.3969, 0.4894, 0.4385, 0.1496, 0.4305, 0.1496, 0.4303, 0.1503, 0.4383, 0.1503, 0.4037, 0.4922, 0.3963, 0.4892, 0.3969, 0.4894, 0.4043, 0.4925, 0.4305, 0.1496, 0.4232, 0.1527, 0.4229, 0.1533, 0.4303, 0.1503, 0.3675, 0.5258, 0.3758, 0.534, 0.381, 0.5262, 0.3753, 0.5206, 0.3981, 0.5384, 0.4089, 0.534, 0.4037, 0.5262, 0.3963, 0.5293, 0.4098, 0.1862, 0.418, 0.1945, 0.4232, 0.1867, 0.4175, 0.181, 0.4089, 0.534, 0.4171, 0.5258, 0.4093, 0.5206, 0.4037, 0.5262, 0.4053, 0.1755, 0.4098, 0.1862, 0.4175, 0.181, 0.4145, 0.1737, 0.4171, 0.5258, 0.4215, 0.515, 0.4124, 0.5132, 0.4093, 0.5206, 0.4053, 0.1639, 0.4053, 0.1755, 0.4145, 0.1737, 0.4145, 0.1657, 0.4215, 0.515, 0.4215, 0.5034, 0.4124, 0.5052, 0.4124, 0.5132, 0.4098, 0.1531, 0.4053, 0.1639, 0.4145, 0.1657, 0.4175, 0.1583, 0.4215, 0.5034, 0.4171, 0.4927, 0.4093, 0.4979, 0.4124, 0.5052, 0.418, 0.1449, 0.4098, 0.1531, 0.4175, 0.1583, 0.4232, 0.1527, 0.4171, 0.4927, 0.4089, 0.4845, 0.4037, 0.4922, 0.4093, 0.4979, 0.4287, 0.1405, 0.418, 0.1449, 0.4232, 0.1527, 0.4305, 0.1496, 0.4089, 0.4845, 0.3981, 0.48, 0.3963, 0.4892, 0.4037, 0.4922, 0.4403, 0.1405, 0.4287, 0.1405, 0.4305, 0.1496, 0.4385, 0.1496, 0.3981, 0.48, 0.3865, 0.48, 0.3884, 0.4892, 0.3963, 0.4892, 0.4511, 0.1449, 0.4403, 0.1405, 0.4385, 0.1496, 0.4459, 0.1527, 0.3865, 0.48, 0.3758, 0.4845, 0.381, 0.4922, 0.3884, 0.4892, 0.4593, 0.1531, 0.4511, 0.1449, 0.4459, 0.1527, 0.4515, 0.1583, 0.4593, 0.1862, 0.4638, 0.1755, 0.4546, 0.1737, 0.4515, 0.181, 0.3758, 0.4845, 0.3675, 0.4927, 0.3753, 0.4979, 0.381, 0.4922, 0.4638, 0.1639, 0.4593, 0.1531, 0.4515, 0.1583, 0.4546, 0.1657, 0.4511, 0.1945, 0.4593, 0.1862, 0.4515, 0.181, 0.4459, 0.1867, 0.3675, 0.4927, 0.3631, 0.5034, 0.3723, 0.5052, 0.3753, 0.4979, 0.4638, 0.1755, 0.4638, 0.1639, 0.4546, 0.1657, 0.4546, 0.1737, 0.4403, 0.1989, 0.4511, 0.1945, 0.4459, 0.1867, 0.4385, 0.1897, 0.3631, 0.5034, 0.3631, 0.515, 0.3723, 0.5132, 0.3723, 0.5052, 0.3758, 0.534, 0.3865, 0.5384, 0.3884, 0.5293, 0.381, 0.5262, 0.4287, 0.1989, 0.4403, 0.1989, 0.4385, 0.1897, 0.4305, 0.1897, 0.3631, 0.515, 0.3675, 0.5258, 0.3753, 0.5206, 0.3723, 0.5132, 0.3865, 0.5384, 0.3981, 0.5384, 0.3963, 0.5293, 0.3884, 0.5293, 0.418, 0.1945, 0.4287, 0.1989, 0.4305, 0.1897, 0.4232, 0.1867, 0.738, 0.5536, 0.738, 0.5616, 0.7397, 0.5616, 0.7397, 0.5536, 0.9334, 0.2617, 0.9334, 0.2538, 0.9317, 0.2538, 0.9317, 0.2617, 0.1695, 0.7657, 0.1775, 0.7657, 0.1744, 0.7502, 0.1726, 0.7502, 0.738, 0.5461, 0.738, 0.5536, 0.7397, 0.5536, 0.7397, 0.5461, 0.02172, 0.7763, 0.0297, 0.7763, 0.02663, 0.7608, 0.02482, 0.7608, 0.9545, 0.7256, 0.9545, 0.7184, 0.9527, 0.7184, 0.9527, 0.7256, 0.738, 0.5403, 0.738, 0.5461, 0.7397, 0.5461, 0.7398, 0.5403, 0.6413, 0.8413, 0.6395, 0.8413, 0.6379, 0.8567, 0.6429, 0.8567, 0.8238, 0.339, 0.8238, 0.3317, 0.822, 0.3317, 0.822, 0.339, 0.9486, 0.6483, 0.9486, 0.6408, 0.9469, 0.6408, 0.9469, 0.6483, 0.8238, 0.3469, 0.8238, 0.339, 0.822, 0.339, 0.822, 0.3469, 0.4303, 0.1503, 0.4229, 0.1533, 0.4317, 0.1665, 0.4334, 0.1658, 0.8238, 0.3544, 0.8238, 0.3469, 0.822, 0.3469, 0.822, 0.3544, 0.9553, 0.9488, 0.9553, 0.956, 0.957, 0.956, 0.957, 0.9488, 0.7382, 0.2763, 0.7382, 0.2827, 0.74, 0.2827, 0.7399, 0.2763, 0.7617, 0.09623, 0.7697, 0.09623, 0.7666, 0.08069, 0.7648, 0.08069, 0.02237, 0.6192, 0.02393, 0.6114, 0.02328, 0.6115, 0.02172, 0.6193, 0.3723, 0.5132, 0.3753, 0.5206, 0.3759, 0.5209, 0.3729, 0.5135, 0.6069, 0.06117, 0.6003, 0.05673, 0.5996, 0.05663, 0.6062, 0.06106, 0.02393, 0.627, 0.02237, 0.6192, 0.02172, 0.6193, 0.02328, 0.6271, 0.3753, 0.5206, 0.381, 0.5262, 0.3816, 0.5265, 0.3759, 0.5209, 0.6003, 0.05673, 0.5958, 0.0501, 0.5952, 0.05, 0.5996, 0.05663, 0.02836, 0.6336, 0.02393, 0.627, 0.02328, 0.6271, 0.02771, 0.6337, 0.5958, 0.0501, 0.5943, 0.04227, 0.5936, 0.04217, 0.5952, 0.05, 0.03499, 0.6381, 0.02836, 0.6336, 0.02771, 0.6337, 0.03434, 0.6382, 0.5943, 0.04227, 0.5958, 0.03445, 0.5952, 0.03434, 0.5936, 0.04217, 0.04282, 0.6396, 0.03499, 0.6381, 0.03434, 0.6382, 0.04217, 0.6397, 0.5958, 0.03445, 0.6003, 0.02781, 0.5996, 0.02771, 0.5952, 0.03434, 0.4175, 0.1583, 0.4145, 0.1657, 0.4142, 0.1663, 0.4173, 0.1589, 0.6003, 0.02781, 0.6069, 0.02338, 0.6062, 0.02328, 0.5996, 0.02771, 0.4232, 0.1527, 0.4175, 0.1583, 0.4173, 0.1589, 0.4229, 0.1533, 0.6069, 0.02338, 0.6147, 0.02182, 0.6141, 0.02172, 0.6062, 0.02328, 0.471, 0.5824, 0.474, 0.5897, 0.487, 0.5807, 0.486, 0.5789, 0.5312, 0.1806, 0.5386, 0.1775, 0.5299, 0.1651, 0.5283, 0.1659, 0.4797, 0.5954, 0.487, 0.5984, 0.4904, 0.583, 0.4885, 0.5822, 0.471, 0.5744, 0.471, 0.5824, 0.486, 0.5789, 0.4859, 0.577, 0.5386, 0.1775, 0.5442, 0.1719, 0.5312, 0.1637, 0.5299, 0.1651, 0.5473, 0.1565, 0.5442, 0.1492, 0.531, 0.1577, 0.5317, 0.1596, 0.474, 0.567, 0.471, 0.5744, 0.4859, 0.577, 0.4865, 0.5754, 0.5442, 0.1719, 0.5473, 0.1645, 0.5318, 0.1617, 0.5312, 0.1637, 0.5442, 0.1492, 0.5386, 0.1435, 0.5296, 0.1561, 0.531, 0.1577, 0.4797, 0.5614, 0.474, 0.567, 0.4865, 0.5754, 0.4878, 0.5741, 0.5473, 0.1645, 0.5473, 0.1565, 0.5317, 0.1596, 0.5318, 0.1617, 0.5386, 0.1435, 0.5312, 0.1405, 0.528, 0.1553, 0.5296, 0.1561, 0.487, 0.5583, 0.4797, 0.5614, 0.4878, 0.5741, 0.4896, 0.5736, 0.5312, 0.1405, 0.5233, 0.1405, 0.5262, 0.1552, 0.528, 0.1553, 0.495, 0.5583, 0.487, 0.5583, 0.4896, 0.5736, 0.4916, 0.5737, 0.5233, 0.1405, 0.5159, 0.1435, 0.5246, 0.1559, 0.5262, 0.1552, 0.6396, 0.957, 0.6396, 0.9519, 0.6379, 0.9519, 0.6379, 0.957, 0.02509, 0.8197, 0.02335, 0.8197, 0.02172, 0.8355, 0.02672, 0.8355, 0.738, 0.5616, 0.738, 0.5688, 0.7397, 0.5688, 0.7397, 0.5616, 0.7551, 0.6634, 0.7551, 0.6564, 0.7534, 0.6564, 0.7534, 0.6634, 0.9553, 0.8964, 0.9553, 0.9033, 0.9571, 0.9033, 0.9571, 0.8964, 0.738, 0.5688, 0.738, 0.5743, 0.7398, 0.5743, 0.7397, 0.5688, 0.7551, 0.6564, 0.7551, 0.6484, 0.7534, 0.6484, 0.7534, 0.6564, 0.4173, 0.1589, 0.4142, 0.1663, 0.4298, 0.1694, 0.4305, 0.1677, 0.7551, 0.6685, 0.7551, 0.6634, 0.7534, 0.6634, 0.7534, 0.6685, 0.7551, 0.6484, 0.7551, 0.6408, 0.7534, 0.6408, 0.7534, 0.6484, 0.1662, 0.9326, 0.1662, 0.9403, 0.168, 0.9404, 0.168, 0.9326, 0.7382, 0.2538, 0.7382, 0.2607, 0.7399, 0.2607, 0.74, 0.2538, 0.6412, 0.9001, 0.6394, 0.9001, 0.6379, 0.9084, 0.6429, 0.9084, 0.7382, 0.2607, 0.7382, 0.2686, 0.7399, 0.2686, 0.7399, 0.2607, 0.02172, 0.9359, 0.02172, 0.9434, 0.02345, 0.9434, 0.02345, 0.9359, 0.7382, 0.2686, 0.7382, 0.2763, 0.7399, 0.2763, 0.7399, 0.2686, 0.2185, 0.9324, 0.2185, 0.9311, 0.2147, 0.9311, 0.2147, 0.9323, 0.9229, 0.3979, 0.9229, 0.3995, 0.9267, 0.3995, 0.9267, 0.3979, 0.2185, 0.9311, 0.2185, 0.9294, 0.2147, 0.9294, 0.2147, 0.9311, 0.908, 0.904, 0.908, 0.9054, 0.9119, 0.9054, 0.9119, 0.904, 0.908, 0.898, 0.908, 0.9, 0.9119, 0.9, 0.9119, 0.898, 0.2185, 0.9294, 0.2185, 0.9277, 0.2147, 0.9277, 0.2147, 0.9294, 0.908, 0.9021, 0.908, 0.904, 0.9119, 0.904, 0.9119, 0.9021, 0.908, 0.8964, 0.908, 0.898, 0.9119, 0.898, 0.9119, 0.8964, 0.2185, 0.9277, 0.2185, 0.926, 0.2147, 0.926, 0.2147, 0.9277, 0.908, 0.9, 0.908, 0.9021, 0.9119, 0.9021, 0.9119, 0.9, 0.09378, 0.9527, 0.09379, 0.9545, 0.09764, 0.9545, 0.09763, 0.9527, 0.9119, 0.8529, 0.9119, 0.8515, 0.908, 0.8515, 0.908, 0.8529, 0.9119, 0.8475, 0.9119, 0.8455, 0.908, 0.8455, 0.908, 0.8475, 0.09378, 0.9509, 0.09378, 0.9527, 0.09763, 0.9527, 0.09763, 0.9509, 0.9119, 0.8515, 0.9119, 0.8496, 0.908, 0.8496, 0.908, 0.8515, 0.9119, 0.8455, 0.9119, 0.8439, 0.908, 0.8439, 0.908, 0.8455, 0.487, 0.5984, 0.495, 0.5984, 0.4924, 0.5832, 0.4904, 0.583, 0.5233, 0.1806, 0.5312, 0.1806, 0.5283, 0.1659, 0.5265, 0.1658, 0.474, 0.5897, 0.4797, 0.5954, 0.4885, 0.5822, 0.487, 0.5807, 0.495, 0.5984, 0.5024, 0.5954, 0.4942, 0.5826, 0.4924, 0.5832, 0.5159, 0.1775, 0.5233, 0.1806, 0.5265, 0.1658, 0.5248, 0.1649, 0.5024, 0.5954, 0.508, 0.5897, 0.4956, 0.5814, 0.4942, 0.5826, 0.5102, 0.1719, 0.5159, 0.1775, 0.5248, 0.1649, 0.5235, 0.1634, 0.508, 0.5897, 0.5111, 0.5824, 0.4962, 0.5797, 0.4956, 0.5814, 0.5072, 0.1645, 0.5102, 0.1719, 0.5235, 0.1634, 0.5228, 0.1614, 0.5111, 0.5824, 0.5111, 0.5744, 0.496, 0.5778, 0.4962, 0.5797, 0.5072, 0.1565, 0.5072, 0.1645, 0.5228, 0.1614, 0.5227, 0.1593, 0.5111, 0.5744, 0.508, 0.567, 0.4951, 0.576, 0.496, 0.5778, 0.5102, 0.1492, 0.5072, 0.1565, 0.5227, 0.1593, 0.5233, 0.1574, 0.508, 0.567, 0.5024, 0.5614, 0.4936, 0.5746, 0.4951, 0.576, 0.5159, 0.1435, 0.5102, 0.1492, 0.5233, 0.1574, 0.5246, 0.1559, 0.5024, 0.5614, 0.495, 0.5583, 0.4916, 0.5737, 0.4936, 0.5746, 0.7043, 0.4564, 0.7029, 0.4564, 0.7029, 0.4906, 0.7043, 0.4906, 0.689, 0.288, 0.6911, 0.288, 0.6911, 0.2538, 0.689, 0.2538, 0.7081, 0.4564, 0.7061, 0.4564, 0.7061, 0.4906, 0.7081, 0.4906, 0.6871, 0.2879, 0.689, 0.288, 0.689, 0.2538, 0.6871, 0.2538, 0.7099, 0.4564, 0.7081, 0.4564, 0.7081, 0.4906, 0.7099, 0.4906, 0.6857, 0.2879, 0.6871, 0.2879, 0.6871, 0.2538, 0.6857, 0.2538, 0.7257, 0.3659, 0.7272, 0.3659, 0.7272, 0.3318, 0.7257, 0.3318, 0.02337, 0.6832, 0.02172, 0.6832, 0.02172, 0.7173, 0.02337, 0.7173, 0.7239, 0.3659, 0.7257, 0.3659, 0.7257, 0.3318, 0.7239, 0.3317, 0.02515, 0.6832, 0.02337, 0.6832, 0.02337, 0.7173, 0.02515, 0.7173, 0.7221, 0.3659, 0.7239, 0.3659, 0.7239, 0.3317, 0.7221, 0.3318, 0.0268, 0.6832, 0.02515, 0.6832, 0.02515, 0.7173, 0.0268, 0.7173, 0.6931, 0.288, 0.6947, 0.2879, 0.6947, 0.2538, 0.6931, 0.2538, 0.02806, 0.6832, 0.0268, 0.6832, 0.0268, 0.7173, 0.02806, 0.7173, 0.6911, 0.288, 0.6931, 0.288, 0.6931, 0.2538, 0.6911, 0.2538, 0.7061, 0.4564, 0.7043, 0.4564, 0.7043, 0.4906, 0.7061, 0.4906, 0.9229, 0.3995, 0.9229, 0.4013, 0.9267, 0.4013, 0.9267, 0.3995, 0.3631, 0.9122, 0.3631, 0.9136, 0.3669, 0.9136, 0.3669, 0.9122, 0.9229, 0.4013, 0.9229, 0.403, 0.9267, 0.403, 0.9267, 0.4013, 0.3631, 0.9103, 0.3631, 0.9122, 0.3669, 0.9122, 0.3669, 0.9103, 0.9229, 0.403, 0.9229, 0.4042, 0.9267, 0.4042, 0.9267, 0.403, 0.3631, 0.9084, 0.3631, 0.9103, 0.3669, 0.9103, 0.3669, 0.9084, 0.5231, 0.9166, 0.5231, 0.9152, 0.5193, 0.9152, 0.5193, 0.9166, 0.3631, 0.9065, 0.3631, 0.9084, 0.3669, 0.9084, 0.3669, 0.9065, 0.5231, 0.9152, 0.5231, 0.9134, 0.5193, 0.9134, 0.5193, 0.9152, 0.9119, 0.9503, 0.9119, 0.9488, 0.908, 0.9488, 0.908, 0.9503, 0.5231, 0.9134, 0.5231, 0.9114, 0.5193, 0.9114, 0.5193, 0.9134, 0.9119, 0.9521, 0.9119, 0.9503, 0.908, 0.9503, 0.908, 0.9521, 0.5231, 0.9114, 0.5231, 0.9095, 0.5193, 0.9095, 0.5193, 0.9114, 0.9119, 0.9539, 0.9119, 0.9521, 0.908, 0.9521, 0.908, 0.9539, 0.9119, 0.8496, 0.9119, 0.8475, 0.908, 0.8475, 0.908, 0.8496, 0.09379, 0.9494, 0.09378, 0.9509, 0.09763, 0.9509, 0.09764, 0.9494, 0.8431, 0.2083, 0.8438, 0.2064, 0.8438, 0.2043, 0.8431, 0.2023, 0.8418, 0.2007, 0.8402, 0.1998, 0.8384, 0.1996, 0.8367, 0.2003, 0.8355, 0.2017, 0.8348, 0.2036, 0.8348, 0.2057, 0.8355, 0.2077, 0.8367, 0.2093, 0.8384, 0.2102, 0.8402, 0.2104, 0.8418, 0.2097, 0.759, 0.8521, 0.7603, 0.8536, 0.7619, 0.8546, 0.7637, 0.8547, 0.7653, 0.854, 0.7666, 0.8526, 0.7673, 0.8507, 0.7673, 0.8486, 0.7666, 0.8466, 0.7653, 0.845, 0.7637, 0.8441, 0.7619, 0.8439, 0.7603, 0.8446, 0.759, 0.846, 0.7583, 0.8479, 0.7583, 0.8501, 0.8646, 0.03516, 0.8646, 0.03639, 0.8696, 0.03643, 0.8696, 0.03519, 0.9718, 0.3979, 0.9702, 0.3979, 0.9702, 0.4029, 0.9718, 0.4029, 0.5746, 0.9544, 0.5728, 0.9544, 0.5728, 0.9594, 0.5746, 0.9594, 0.2147, 0.8684, 0.2147, 0.8697, 0.2197, 0.8697, 0.2197, 0.8684, 0.9581, 0.3367, 0.9599, 0.3367, 0.9599, 0.3317, 0.9581, 0.3317, 0.2754, 0.9609, 0.2737, 0.9609, 0.2737, 0.9659, 0.2754, 0.9659, 0.9603, 0.02672, 0.9621, 0.02672, 0.9621, 0.02172, 0.9603, 0.02172, 0.4736, 0.9699, 0.4721, 0.9699, 0.4721, 0.9749, 0.4736, 0.9749, 0.8365, 0.2694, 0.8382, 0.2694, 0.8398, 0.2538, 0.8348, 0.2538, 0.4457, 0.1533, 0.4383, 0.1503, 0.4352, 0.1658, 0.4369, 0.1665, 0.09542, 0.906, 0.09716, 0.906, 0.09878, 0.8937, 0.09378, 0.8937, 0.7985, 0.472, 0.8065, 0.472, 0.8035, 0.4564, 0.8016, 0.4564, 0.3631, 0.8045, 0.3711, 0.8045, 0.368, 0.789, 0.3662, 0.789, 0.4544, 0.1663, 0.4513, 0.1589, 0.4382, 0.1677, 0.4389, 0.1694, 0.02503, 0.8789, 0.02329, 0.8789, 0.02172, 0.8924, 0.02672, 0.8924, 0.4237, 0.817, 0.4317, 0.817, 0.4286, 0.8015, 0.4268, 0.8015, 0.3647, 0.8631, 0.3665, 0.8631, 0.3681, 0.8479, 0.3631, 0.8479, 0.799, 0.1405, 0.791, 0.1405, 0.7941, 0.156, 0.7959, 0.156, 0.2165, 0.8826, 0.2182, 0.8826, 0.2197, 0.8697, 0.2147, 0.8697, 0.8107, 0.8005, 0.8187, 0.8005, 0.8156, 0.785, 0.8138, 0.785, 0.8924, 0.2102, 0.8942, 0.2102, 0.8959, 0.1974, 0.8909, 0.1974, 0.6379, 0.7979, 0.6459, 0.7979, 0.6428, 0.7824, 0.641, 0.7824, 0.8681, 0.02173, 0.8664, 0.02172, 0.8646, 0.03516, 0.8696, 0.03519, 0.5273, 0.7922, 0.5193, 0.7922, 0.5224, 0.8077, 0.5242, 0.8077, 0.1679, 0.8892, 0.1696, 0.8892, 0.1712, 0.8753, 0.1662, 0.8753, 0.8761, 0.4121, 0.8779, 0.4121, 0.8794, 0.3979, 0.8744, 0.3979, 0.8165, 0.08065, 0.8148, 0.08065, 0.8131, 0.09644, 0.8181, 0.09644, 0.7834, 0.2693, 0.7914, 0.2693, 0.7883, 0.2538, 0.7865, 0.2538, 0.7045, 0.8556, 0.7063, 0.8556, 0.7079, 0.8402, 0.7029, 0.8402, 0.8533, 0.4564, 0.8516, 0.4564, 0.85, 0.4721, 0.855, 0.4721, 0.7706, 0.4062, 0.7786, 0.4062, 0.7755, 0.3907, 0.7737, 0.3907, 0.865, 0.08065, 0.8633, 0.08065, 0.8616, 0.09563, 0.8666, 0.09563])
me_cube_001.materials.append(mat_car)
me_cube_001.use_remesh_preserve_volume = False
me_cube_001.use_remesh_preserve_attributes = False
me_cube_001.use_mirror_vertex_groups = False
me_cube_001.update()

# ---- objects
ob_cube = bpy.data.objects.new('Cube', me_cube)
ob_cube_001 = bpy.data.objects.new('Cube.001', me_cube_001)

# ---- transforms, parenting, visibility, modifiers, constraints
ob_cube.location = (-5.682e-17, -0.09186, -0.2559)
ob_cube.scale = (0.6943, 0.6943, 0.6943)
ob_cube.lock_rotations_4d = False
ob_cube.empty_display_type = 'ARROWS'
ob_cube.lineart.crease_threshold = 0.0
_m = ob_cube.modifiers.new('Mirror', 'MIRROR')
_m.use_clip = True
ob_cube_001.location = (-5.682e-17, -0.09186, -0.2559)
ob_cube_001.scale = (0.6943, 0.6943, 0.6943)
ob_cube_001.lock_rotations_4d = False
ob_cube_001.empty_display_type = 'ARROWS'
ob_cube_001.lineart.crease_threshold = 0.0
_m = ob_cube_001.modifiers.new('Mirror', 'MIRROR')
_m.use_clip = True

# ---- collection membership
col_collection.objects.link(ob_cube)
col_collection.objects.link(ob_cube_001)

# ---- scene / render settings (as saved in the file)
scene.frame_start = 1; scene.frame_end = 250; scene.frame_set(38)
scene.render.engine = 'CYCLES'
scene.cycles.use_denoising = False
scene.cycles.samples = 128
scene.cycles.sampling_pattern = 'TABULATED_SOBOL'
scene.cycles.use_adaptive_sampling = False
scene.cycles.use_light_tree = False
scene.view_settings.view_transform = 'Filmic'
bpy.context.view_layer.update()

# ---- added for rendering (the .blend has no active camera and no usable light): camera, sun
cam_auto = bpy.data.cameras.new('AutoCamera')
cam_auto.lens = 50.0
cam_auto.sensor_width = 36.0
cam_auto.clip_end = 1000.0
ob_auto_camera = bpy.data.objects.new('AutoCamera', cam_auto)
scene.collection.objects.link(ob_auto_camera)
ob_auto_camera.location = (4.39087, -5.20317, 3.29918)
ob_auto_camera.rotation_euler = (1.09748, -7.21219e-08, 0.694738)
scene.camera = ob_auto_camera
light_auto_sun = bpy.data.lights.new('AutoSun', 'SUN')
light_auto_sun.energy = 3.0
light_auto_sun.angle = 0.0523599
ob_auto_sun = bpy.data.objects.new('AutoSun', light_auto_sun)
scene.collection.objects.link(ob_auto_sun)
ob_auto_sun.rotation_euler = (0.872665, 0.174533, 0.523599)
bpy.context.view_layer.update()
